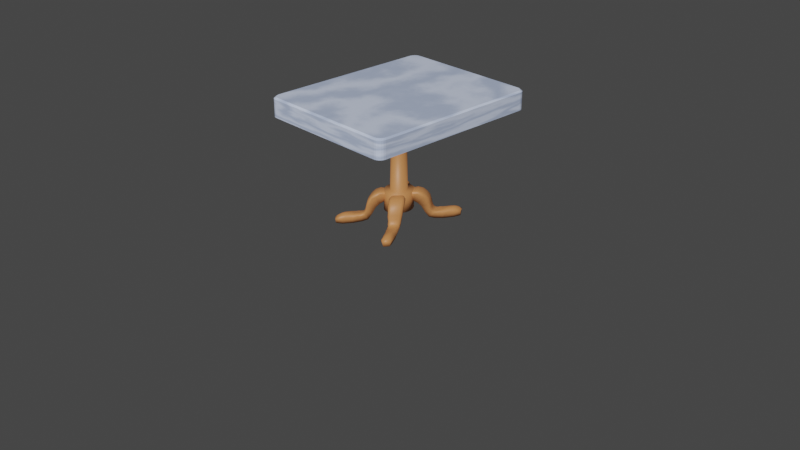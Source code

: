 # Source: Marble_Table_square_UV.blend  (saved by Blender 2.80.75; exported with 4.5.12 LTS)
import bpy
from mathutils import Matrix  # noqa: F401  (used for matrix-valued properties, if any)

bpy.ops.wm.read_factory_settings(use_empty=True)
scene = bpy.context.scene
scene.name = 'Scene'

# ---- collections
col_collection = bpy.data.collections.new('Collection'); scene.collection.children.link(col_collection)

# ---- materials (node trees are filled in below, after node groups)
mat_medium_wood_003 = bpy.data.materials.new('Medium Wood.003')
mat_medium_wood_003.preview_render_type = 'CUBE'
mat_marble = bpy.data.materials.new('Marble')
mat_marble.preview_render_type = 'CUBE'

# ---- material node trees
mat_medium_wood_003.use_nodes = True; mat_medium_wood_003.node_tree.nodes.clear()
_N = mat_medium_wood_003.node_tree.nodes; _L = mat_medium_wood_003.node_tree.links
n0 = _N.new('ShaderNodeOutputMaterial'); n0.name = 'Material Output'; n0.location = (421, 343)
n0.target = 'CYCLES'
n1 = _N.new('ShaderNodeBsdfPrincipled'); n1.name = 'Principled BSDF'; n1.location = (104, 337)
n1.distribution = 'GGX'
n1.subsurface_method = 'RANDOM_WALK_SKIN'
n1.inputs[0].default_value = (0.552, 0.2232, 0.07619, 1.0)
n1.inputs[3].default_value = 1.45
n1.inputs[27].default_value = (0.0, 0.0, 0.0, 1.0)
n1.inputs[28].default_value = 1.0
n2 = _N.new('ShaderNodeOutputMaterial'); n2.name = 'Material Output.001'; n2.location = (0, 0)
n2.target = 'EEVEE'
n3 = _N.new('ShaderNodeMixShader'); n3.name = 'Mix Shader'; n3.location = (0, 0)
n3.label = 'Disable Shadow'
n3.hide = True
n4 = _N.new('ShaderNodeLightPath'); n4.name = 'Light Path'; n4.location = (0, 0)
n4.hide = True
n5 = _N.new('ShaderNodeBsdfTransparent'); n5.name = 'Transparent BSDF'; n5.location = (0, 0)
n5.hide = True
_L.new(n1.outputs[0], n0.inputs[0])
_L.new(n1.outputs[0], n3.inputs[1])
_L.new(n3.outputs[0], n2.inputs[0])
_L.new(n4.outputs[1], n3.inputs[0])
_L.new(n5.outputs[0], n3.inputs[2])
n0.is_active_output = True
mat_marble.use_nodes = True; mat_marble.node_tree.nodes.clear()
_N = mat_marble.node_tree.nodes; _L = mat_marble.node_tree.links
n0 = _N.new('ShaderNodeOutputMaterial'); n0.name = 'Material Output'; n0.location = (421, 343)
n0.target = 'CYCLES'
n1 = _N.new('ShaderNodeBsdfPrincipled'); n1.name = 'Principled BSDF'; n1.location = (104, 337)
n1.distribution = 'GGX'
n1.subsurface_method = 'RANDOM_WALK_SKIN'
n1.inputs[2].default_value = 0.0
n1.inputs[3].default_value = 1.45
n1.inputs[27].default_value = (0.0, 0.0, 0.0, 1.0)
n1.inputs[28].default_value = 1.0
n2 = _N.new('ShaderNodeMix'); n2.name = 'Mix'; n2.location = (-116, 275)
n2.data_type = 'RGBA'
n2.inputs[0].default_value = 0.2333
n3 = _N.new('ShaderNodeTexWave'); n3.name = 'Wave Texture'; n3.location = (-381, 132)
n3.bands_direction = 'DIAGONAL'
n3.rings_direction = 'SPHERICAL'
n3.inputs[1].default_value = 0.6
n3.inputs[2].default_value = 25.15
n3.inputs[3].default_value = 15.0
n3.inputs[4].default_value = -1.4
n3.inputs[6].default_value = 1.571
n4 = _N.new('ShaderNodeHueSaturation'); n4.name = 'Hue Saturation Value'; n4.location = (-383, 310)
n4.inputs[4].default_value = (0.5972, 0.7084, 0.9734, 1.0)
n5 = _N.new('ShaderNodeOutputMaterial'); n5.name = 'Material Output.001'; n5.location = (0, 0)
n5.target = 'EEVEE'
n6 = _N.new('ShaderNodeMixShader'); n6.name = 'Mix Shader'; n6.location = (0, 0)
n6.label = 'Disable Shadow'
n6.hide = True
n7 = _N.new('ShaderNodeLightPath'); n7.name = 'Light Path'; n7.location = (0, 0)
n7.hide = True
n8 = _N.new('ShaderNodeBsdfTransparent'); n8.name = 'Transparent BSDF'; n8.location = (0, 0)
n8.hide = True
_L.new(n1.outputs[0], n0.inputs[0])
_L.new(n3.outputs[0], n2.inputs[7])
_L.new(n4.outputs[0], n2.inputs[6])
_L.new(n2.outputs[2], n1.inputs[0])
_L.new(n1.outputs[0], n6.inputs[1])
_L.new(n6.outputs[0], n5.inputs[0])
_L.new(n7.outputs[1], n6.inputs[0])
_L.new(n8.outputs[0], n6.inputs[2])
n0.is_active_output = True

# ---- world
world_world = bpy.data.worlds.new('World'); scene.world = world_world
world_world.use_nodes = True; world_world.node_tree.nodes.clear()
_N = world_world.node_tree.nodes; _L = world_world.node_tree.links
n0 = _N.new('ShaderNodeOutputWorld'); n0.name = 'World Output'; n0.location = (300, 300)
n1 = _N.new('ShaderNodeBackground'); n1.name = 'Background'; n1.location = (10, 300)
n1.inputs[0].default_value = (0.05088, 0.05088, 0.05088, 1.0)
_L.new(n1.outputs[0], n0.inputs[0])
n0.is_active_output = True
world_world.color = (0.05088, 0.05088, 0.05088)
world_world.use_sun_shadow = False
world_world.sun_shadow_jitter_overblur = 0.0

# ---- cameras
cam_camera = bpy.data.cameras.new('Camera')
cam_camera.clip_end = 100.0
cam_camera.ortho_scale = 7.314

# ---- meshes
me_cylinder_019 = bpy.data.meshes.new('Cylinder.019')
me_cylinder_019.from_pydata([(-0.1635, 0.1894, -0.3572), (-0.2375, 0.2832, -0.4198), (-0.2729, 0.336, -0.5408), (-0.2854, 0.36, -0.6334), (-0.3045, 0.3919, -0.6668), (-0.334, 0.4372, -0.6782), (-0.3888, 0.5229, -0.6618), (-0.4382, 0.604, -0.6567), (-0.1, 0.2612, -0.3706), (-0.2229, 0.1136, -0.3716), (-0.1732, 0.3513, -0.4306), (-0.2913, 0.2029, -0.4315), (-0.2152, 0.3948, -0.5498), (-0.3175, 0.2607, -0.5496), (-0.2356, 0.4111, -0.6459), (-0.3237, 0.2937, -0.6411), (-0.2593, 0.4414, -0.6778), (-0.3418, 0.3312, -0.6734), (-0.2937, 0.4921, -0.6781), (-0.3751, 0.3845, -0.6753), (-0.3575, 0.5867, -0.6801), (-0.488, 0.6853, -0.6843), (-0.422, 0.6798, -0.6805), (-0.4852, 0.5859, -0.6803), (-0.4208, 0.5755, -0.6558), (-0.3556, 0.471, -0.6778), (-0.3177, 0.412, -0.6748), (-0.2937, 0.3749, -0.655), (-0.2794, 0.3481, -0.5994), (-0.2624, 0.3183, -0.4741), (-0.2048, 0.2403, -0.3772), (-0.09993, 0.1148, -0.3667), (-0.5117, 0.5987, -0.7038), (-0.4567, 0.5789, -0.6612), (-0.4293, 0.7212, -0.7035), (-0.4199, 0.631, -0.6612), (-0.505, 0.7031, -0.7079), (-0.4481, 0.6976, -0.6852), (-0.4612, 0.6404, -0.6627), (-0.4979, 0.6272, -0.6852), (-0.4535, 0.5288, -0.6774), (-0.4139, 0.4912, -0.6647), (-0.3535, 0.6106, -0.7019), (-0.3665, 0.554, -0.6631), (-0.3972, 0.6455, -0.6802), (-0.3588, 0.4016, -0.6638), (-0.384, 0.3732, -0.6934), (-0.4055, 0.4411, -0.6793), (-0.3082, 0.4706, -0.6752), (-0.3195, 0.5311, -0.6832), (-0.2854, 0.5046, -0.6935), (-0.346, 0.3152, -0.6859), (-0.3555, 0.353, -0.6796), (-0.3299, 0.3547, -0.6628), (-0.2475, 0.4464, -0.6867), (-0.2769, 0.4258, -0.671), (-0.2739, 0.4625, -0.682), (-0.3131, 0.3194, -0.6331), (-0.3256, 0.2759, -0.6524), (-0.3302, 0.3113, -0.6642), (-0.255, 0.3972, -0.6384), (-0.2461, 0.4231, -0.6693), (-0.2222, 0.4131, -0.6554), (-0.3064, 0.2886, -0.5425), (-0.3173, 0.2414, -0.5595), (-0.3192, 0.2765, -0.6082), (-0.2367, 0.3801, -0.5429), (-0.2253, 0.4011, -0.6111), (-0.2001, 0.3947, -0.5597), (-0.2919, 0.1857, -0.4461), (-0.3101, 0.2378, -0.4855), (-0.2778, 0.2303, -0.4223), (-0.159, 0.3528, -0.4451), (-0.1953, 0.3338, -0.4218), (-0.1994, 0.3802, -0.4849), (-0.2062, 0.1374, -0.3602), (-0.145, 0.06013, -0.3814), (-0.2275, 0.1025, -0.3905), (-0.2618, 0.16, -0.3934), (-0.1201, 0.2407, -0.3596), (-0.1388, 0.3108, -0.3924), (-0.09039, 0.2677, -0.3894), (-0.05347, 0.1685, -0.3807), (-0.4664, 0.7391, -0.7192), (-0.4351, 0.6504, -0.6646), (-0.5302, 0.6489, -0.7192), (-0.4685, 0.6035, -0.6646), (-0.4018, 0.605, -0.6601), (-0.3994, 0.6798, -0.7172), (-0.4788, 0.5391, -0.7193), (-0.4405, 0.5473, -0.6601), (-0.3311, 0.5036, -0.6699), (-0.3162, 0.5504, -0.7176), (-0.4178, 0.4318, -0.7192), (-0.3809, 0.4389, -0.6674), (-0.2908, 0.4456, -0.6763), (-0.262, 0.4647, -0.7035), (-0.3573, 0.3361, -0.7033), (-0.3426, 0.3753, -0.6666), (-0.2651, 0.4096, -0.6603), (-0.2304, 0.4183, -0.6917), (-0.3275, 0.2898, -0.6905), (-0.3197, 0.3365, -0.6533), (-0.2465, 0.3884, -0.6032), (-0.2062, 0.3913, -0.6292), (-0.312, 0.2516, -0.6273), (-0.3095, 0.3043, -0.6001), (-0.2227, 0.366, -0.4759), (-0.1775, 0.3669, -0.5094), (-0.2993, 0.2107, -0.5101), (-0.2994, 0.2674, -0.4763), (-0.1608, 0.2924, -0.3796), (-0.1234, 0.3061, -0.4286), (-0.2567, 0.142, -0.4297), (-0.2474, 0.1864, -0.3803), (-0.06861, 0.1516, -0.3691), (-0.04958, 0.1718, -0.4142), (-0.1469, 0.05588, -0.4148), (-0.131, 0.07786, -0.3695), (-0.5207, 0.658, -0.7792), (-0.4747, 0.7239, -0.7792), (-0.4734, 0.5756, -0.7939), (-0.4188, 0.6611, -0.7939), (-0.3975, 0.4488, -0.7948), (-0.3392, 0.5374, -0.7951), (-0.3291, 0.3437, -0.7825), (-0.2698, 0.4278, -0.7827), (-0.2866, 0.2801, -0.7599), (-0.2248, 0.3617, -0.7601), (-0.2575, 0.2318, -0.681), (-0.1906, 0.3185, -0.6812), (-0.2313, 0.186, -0.5879), (-0.1562, 0.2812, -0.5877), (-0.2007, 0.1411, -0.5372), (-0.1204, 0.2403, -0.5369), (-0.06941, 0.1472, -0.49), (-0.1245, 0.08049, -0.4903), (0.1628, 0.1891, -0.3562), (0.2324, 0.2847, -0.419), (0.2636, 0.3384, -0.5403), (0.276, 0.3602, -0.633), (0.2963, 0.3892, -0.6668), (0.3251, 0.4338, -0.6789), (0.3778, 0.5181, -0.6618), (0.4259, 0.5961, -0.6566), (0.2247, 0.1135, -0.3711), (0.0969, 0.2599, -0.3692), (0.2895, 0.2035, -0.4312), (0.1656, 0.3525, -0.4294), (0.3121, 0.2609, -0.5501), (0.2033, 0.3978, -0.5482), (0.3178, 0.2909, -0.6456), (0.2236, 0.4128, -0.6401), (0.3365, 0.3249, -0.6774), (0.2488, 0.4415, -0.6727), (0.3682, 0.3752, -0.678), (0.2837, 0.4928, -0.6748), (0.4239, 0.4732, -0.6801), (0.4741, 0.6755, -0.6842), (0.4758, 0.5768, -0.6805), (0.4063, 0.6709, -0.6802), (0.409, 0.5684, -0.6557), (0.3461, 0.4669, -0.6784), (0.3092, 0.409, -0.6752), (0.2854, 0.3729, -0.6547), (0.2691, 0.3502, -0.5989), (0.2549, 0.3204, -0.4735), (0.2021, 0.2409, -0.3763), (0.1005, 0.1139, -0.366), (0.4123, 0.7127, -0.7037), (0.4064, 0.6239, -0.6611), (0.502, 0.5881, -0.7036), (0.4454, 0.5695, -0.6611), (0.4906, 0.6926, -0.7079), (0.4858, 0.616, -0.6852), (0.4482, 0.6317, -0.6627), (0.4332, 0.6897, -0.6852), (0.3729, 0.6188, -0.6772), (0.3532, 0.5547, -0.6644), (0.4391, 0.4677, -0.702), (0.4018, 0.4853, -0.663), (0.4569, 0.5364, -0.6802), (0.2978, 0.4683, -0.6635), (0.2745, 0.5065, -0.693), (0.3196, 0.541, -0.6789), (0.3516, 0.3963, -0.6751), (0.3915, 0.4142, -0.6832), (0.3773, 0.3628, -0.6935), (0.2366, 0.4475, -0.6852), (0.2632, 0.4625, -0.6789), (0.2672, 0.4245, -0.6621), (0.3413, 0.308, -0.6865), (0.3235, 0.3501, -0.6709), (0.3498, 0.3462, -0.6818), (0.2438, 0.3982, -0.6322), (0.21, 0.4154, -0.6514), (0.2355, 0.4236, -0.6633), (0.3059, 0.3179, -0.6381), (0.3249, 0.306, -0.6689), (0.3206, 0.2722, -0.6552), (0.2255, 0.383, -0.5415), (0.1882, 0.3977, -0.558), (0.2124, 0.4041, -0.6071), (0.2996, 0.2898, -0.543), (0.3128, 0.276, -0.6111), (0.3129, 0.2409, -0.5601), (0.1512, 0.3537, -0.4439), (0.1895, 0.3824, -0.4838), (0.1884, 0.335, -0.4207), (0.2907, 0.1859, -0.4459), (0.2748, 0.2313, -0.4219), (0.3064, 0.2384, -0.4854), (0.1177, 0.2397, -0.3583), (0.05228, 0.1669, -0.3796), (0.08685, 0.2663, -0.388), (0.1337, 0.3107, -0.3911), (0.2072, 0.1373, -0.3596), (0.262, 0.1603, -0.393), (0.2298, 0.1021, -0.39), (0.1475, 0.0596, -0.381), (0.5178, 0.6363, -0.7192), (0.4565, 0.5935, -0.6646), (0.4504, 0.7309, -0.7192), (0.4215, 0.6429, -0.6646), (0.4309, 0.5405, -0.6601), (0.4772, 0.5408, -0.7172), (0.3758, 0.6608, -0.7192), (0.3876, 0.5973, -0.6599), (0.3719, 0.4309, -0.6699), (0.4033, 0.4078, -0.7176), (0.3112, 0.5606, -0.719), (0.3213, 0.5027, -0.6672), (0.3359, 0.3705, -0.6763), (0.3522, 0.3285, -0.7034), (0.2508, 0.4652, -0.7029), (0.2807, 0.4437, -0.6661), (0.3133, 0.3327, -0.66), (0.323, 0.284, -0.6913), (0.2198, 0.4198, -0.6897), (0.2552, 0.4089, -0.6525), (0.3016, 0.3051, -0.6031), (0.3069, 0.2502, -0.6292), (0.1937, 0.3943, -0.6261), (0.2343, 0.391, -0.5992), (0.2942, 0.2687, -0.4761), (0.2966, 0.2106, -0.51), (0.1679, 0.3688, -0.5083), (0.2134, 0.3682, -0.475), (0.2465, 0.187, -0.3798), (0.2573, 0.142, -0.4293), (0.118, 0.3058, -0.4273), (0.1564, 0.2926, -0.3784), (0.1328, 0.07727, -0.369), (0.1493, 0.05526, -0.4145), (0.04802, 0.1702, -0.4131), (0.06806, 0.1502, -0.3681), (0.4589, 0.7145, -0.7792), (0.5077, 0.6461, -0.7792), (0.402, 0.6501, -0.794), (0.4631, 0.5659, -0.7938), (0.3242, 0.5286, -0.795), (0.388, 0.4383, -0.7948), (0.2585, 0.4245, -0.7825), (0.323, 0.338, -0.7825), (0.2161, 0.3621, -0.7592), (0.2817, 0.2767, -0.7593), (0.182, 0.3201, -0.6799), (0.253, 0.2308, -0.6806), (0.1499, 0.282, -0.5867), (0.229, 0.1856, -0.5876), (0.1165, 0.2399, -0.5359), (0.2006, 0.1404, -0.5369), (0.1257, 0.07964, -0.4899), (0.06816, 0.1461, -0.4892), (0.126, -0.08264, -0.4902), (0.07087, -0.1494, -0.4899), (0.1226, -0.2434, -0.5367), (0.203, -0.1439, -0.5371), (0.1588, -0.2849, -0.5874), (0.234, -0.1894, -0.5877), (0.1932, -0.3223, -0.6808), (0.2603, -0.2355, -0.6806), (0.227, -0.365, -0.7595), (0.2901, -0.2848, -0.7593), (0.2692, -0.4266, -0.7825), (0.3335, -0.3497, -0.7825), (0.3363, -0.5317, -0.7949), (0.4027, -0.4559, -0.7951), (0.4171, -0.658, -0.7938), (0.4755, -0.5788, -0.7941), (0.4743, -0.7233, -0.7792), (0.521, -0.6587, -0.7792), (0.1323, -0.0797, -0.3694), (0.1482, -0.0578, -0.4147), (0.05089, -0.1739, -0.414), (0.06985, -0.1535, -0.369), (0.2497, -0.1894, -0.38), (0.2591, -0.1449, -0.4294), (0.1257, -0.3094, -0.4284), (0.1631, -0.2956, -0.3794), (0.3022, -0.2711, -0.4761), (0.3021, -0.2143, -0.5098), (0.1802, -0.371, -0.5091), (0.2254, -0.3699, -0.4757), (0.3119, -0.3077, -0.5997), (0.3147, -0.255, -0.6267), (0.2086, -0.3952, -0.6288), (0.2488, -0.3919, -0.6028), (0.3216, -0.3392, -0.6525), (0.3299, -0.2931, -0.69), (0.2324, -0.4218, -0.6912), (0.2668, -0.4125, -0.6597), (0.3436, -0.3769, -0.6661), (0.3597, -0.3394, -0.7032), (0.263, -0.4664, -0.7033), (0.2918, -0.4472, -0.6759), (0.3809, -0.4391, -0.6674), (0.4197, -0.4346, -0.7192), (0.3151, -0.5484, -0.7176), (0.3311, -0.5038, -0.6698), (0.4405, -0.5474, -0.6601), (0.4797, -0.5407, -0.7193), (0.3988, -0.6787, -0.7172), (0.4018, -0.6051, -0.6601), (0.4685, -0.6036, -0.6646), (0.5302, -0.6491, -0.7192), (0.4351, -0.6505, -0.6646), (0.4663, -0.7391, -0.7192), (0.05472, -0.1705, -0.3806), (0.09224, -0.2703, -0.3892), (0.1412, -0.3141, -0.3921), (0.1219, -0.2432, -0.3594), (0.2642, -0.1629, -0.3931), (0.2295, -0.1048, -0.3903), (0.1463, -0.06198, -0.3813), (0.2081, -0.1397, -0.36), (0.2021, -0.3843, -0.4846), (0.1979, -0.3375, -0.4215), (0.1616, -0.3566, -0.4448), (0.2805, -0.2337, -0.4221), (0.313, -0.2415, -0.4853), (0.2946, -0.1891, -0.4459), (0.2028, -0.3988, -0.5594), (0.2277, -0.4049, -0.6107), (0.2393, -0.384, -0.5426), (0.3217, -0.2799, -0.6077), (0.3201, -0.245, -0.5592), (0.3091, -0.2922, -0.5423), (0.2244, -0.4168, -0.6548), (0.248, -0.4262, -0.6686), (0.2571, -0.4005, -0.6378), (0.3322, -0.3141, -0.6634), (0.328, -0.2791, -0.6517), (0.3153, -0.3225, -0.6324), (0.275, -0.4645, -0.6815), (0.2783, -0.4282, -0.6704), (0.2492, -0.4494, -0.6863), (0.3313, -0.3569, -0.662), (0.3568, -0.355, -0.6791), (0.348, -0.318, -0.6856), (0.2858, -0.5054, -0.6934), (0.3194, -0.531, -0.6832), (0.3086, -0.4714, -0.675), (0.4057, -0.4415, -0.6793), (0.3853, -0.3752, -0.6934), (0.3592, -0.4024, -0.6637), (0.3971, -0.6454, -0.6802), (0.3665, -0.5541, -0.6631), (0.3532, -0.6101, -0.7019), (0.4139, -0.4913, -0.6647), (0.4535, -0.529, -0.6774), (0.4979, -0.6273, -0.6852), (0.4612, -0.6405, -0.6627), (0.448, -0.6977, -0.6852), (0.505, -0.7031, -0.7079), (0.4198, -0.631, -0.6612), (0.4292, -0.721, -0.7035), (0.4567, -0.5789, -0.6612), (0.5118, -0.5991, -0.7038), (0.1012, -0.1167, -0.3666), (0.2071, -0.2433, -0.3769), (0.265, -0.3221, -0.4739), (0.2817, -0.3515, -0.599), (0.2954, -0.3776, -0.6543), (0.3186, -0.4136, -0.6744), (0.3557, -0.4711, -0.6778), (0.4208, -0.5756, -0.6558), (0.4852, -0.586, -0.6803), (0.422, -0.6798, -0.6806), (0.488, -0.6854, -0.6843), (0.3574, -0.5867, -0.6801), (0.3759, -0.3857, -0.6752), (0.2942, -0.493, -0.678), (0.3435, -0.3336, -0.6727), (0.2608, -0.444, -0.6771), (0.326, -0.2968, -0.6404), (0.2377, -0.4145, -0.6452), (0.3203, -0.2644, -0.5493), (0.2178, -0.3989, -0.5495), (0.2941, -0.2064, -0.4313), (0.1758, -0.3552, -0.4303), (0.2248, -0.1159, -0.3714), (0.1018, -0.2637, -0.3704), (0.4382, -0.6041, -0.6567), (0.3888, -0.5229, -0.6618), (0.3344, -0.438, -0.6781), (0.306, -0.3942, -0.6662), (0.2875, -0.3631, -0.6328), (0.2755, -0.3397, -0.5406), (0.2401, -0.2868, -0.4195), (0.1654, -0.1918, -0.357), (-0.1627, -0.1893, -0.3562), (-0.2323, -0.2849, -0.419), (-0.2635, -0.3387, -0.5403), (-0.2759, -0.3604, -0.633), (-0.2963, -0.3894, -0.6669), (-0.3251, -0.434, -0.679), (-0.3778, -0.5182, -0.6618), (-0.4259, -0.5962, -0.6566), (-0.2242, -0.1142, -0.3711), (-0.09638, -0.2606, -0.3692), (-0.289, -0.2043, -0.4312), (-0.1651, -0.3532, -0.4294), (-0.3116, -0.2618, -0.5501), (-0.2028, -0.3986, -0.5482), (-0.3173, -0.2917, -0.6456), (-0.2232, -0.4136, -0.6402), (-0.336, -0.3258, -0.6774), (-0.2484, -0.4421, -0.6728), (-0.3678, -0.376, -0.678), (-0.2834, -0.4933, -0.6748), (-0.4236, -0.4738, -0.6801), (-0.4741, -0.6757, -0.6842), (-0.4756, -0.5772, -0.6805), (-0.4062, -0.6712, -0.6802), (-0.409, -0.5685, -0.6557), (-0.3461, -0.4671, -0.6785), (-0.3091, -0.4092, -0.6753), (-0.2853, -0.3731, -0.6548), (-0.269, -0.3504, -0.599), (-0.2548, -0.3207, -0.4735), (-0.202, -0.2411, -0.3763), (-0.1003, -0.1146, -0.366), (-0.4122, -0.713, -0.7037), (-0.4063, -0.6241, -0.6611), (-0.5018, -0.5886, -0.7036), (-0.4453, -0.5697, -0.6611), (-0.4906, -0.6928, -0.7079), (-0.4858, -0.6163, -0.6852), (-0.4482, -0.6318, -0.6627), (-0.4332, -0.6899, -0.6852), (-0.3728, -0.6191, -0.6772), (-0.3531, -0.5549, -0.6644), (-0.4387, -0.4684, -0.702), (-0.4016, -0.4856, -0.663), (-0.4567, -0.5369, -0.6802), (-0.2976, -0.4687, -0.6635), (-0.2742, -0.5071, -0.693), (-0.3194, -0.5414, -0.6789), (-0.3514, -0.3968, -0.6751), (-0.3912, -0.4149, -0.6832), (-0.3768, -0.3637, -0.6935), (-0.2362, -0.4482, -0.6853), (-0.2629, -0.463, -0.6789), (-0.267, -0.4249, -0.6621), (-0.3407, -0.309, -0.6865), (-0.3232, -0.3506, -0.6709), (-0.3493, -0.347, -0.6817), (-0.2435, -0.3987, -0.6322), (-0.2095, -0.4163, -0.6515), (-0.2351, -0.4243, -0.6633), (-0.3056, -0.3185, -0.6381), (-0.3244, -0.3068, -0.6689), (-0.3199, -0.2733, -0.6552), (-0.2252, -0.3835, -0.5415), (-0.1875, -0.3986, -0.5581), (-0.2119, -0.4049, -0.6072), (-0.2992, -0.2904, -0.5429), (-0.3123, -0.2769, -0.6111), (-0.3122, -0.2419, -0.5601), (-0.1506, -0.3546, -0.4439), (-0.189, -0.3832, -0.4838), (-0.1881, -0.3356, -0.4207), (-0.2901, -0.1868, -0.4459), (-0.2745, -0.2318, -0.4219), (-0.3058, -0.2392, -0.4854), (-0.1174, -0.2402, -0.3583), (-0.05173, -0.1679, -0.3796), (-0.08623, -0.2671, -0.388), (-0.1332, -0.3115, -0.3911), (-0.2069, -0.1378, -0.3596), (-0.2615, -0.161, -0.393), (-0.2291, -0.103, -0.39), (-0.1469, -0.06065, -0.381), (-0.5177, -0.6366, -0.7192), (-0.4564, -0.5937, -0.6646), (-0.4504, -0.7311, -0.7192), (-0.4214, -0.643, -0.6646), (-0.4308, -0.5408, -0.6601), (-0.4769, -0.5414, -0.7172), (-0.3756, -0.6612, -0.7192), (-0.3876, -0.5975, -0.6599), (-0.3716, -0.4313, -0.6699), (-0.4029, -0.4087, -0.7176), (-0.3109, -0.5611, -0.719), (-0.3211, -0.5031, -0.6672), (-0.3356, -0.371, -0.6763), (-0.3517, -0.3295, -0.7034), (-0.2504, -0.4658, -0.7029), (-0.2805, -0.4441, -0.6661), (-0.313, -0.3332, -0.66), (-0.3224, -0.285, -0.6913), (-0.2192, -0.4206, -0.6897), (-0.2549, -0.4093, -0.6525), (-0.3013, -0.3057, -0.6031), (-0.3062, -0.2513, -0.6292), (-0.1931, -0.3953, -0.6262), (-0.2339, -0.3916, -0.5992), (-0.2939, -0.2692, -0.4761), (-0.2959, -0.2115, -0.51), (-0.1673, -0.3698, -0.5083), (-0.2131, -0.3688, -0.475), (-0.2462, -0.1875, -0.3798), (-0.2567, -0.1428, -0.4293), (-0.1173, -0.3067, -0.4273), (-0.156, -0.2931, -0.3784), (-0.1324, -0.07815, -0.369), (-0.1487, -0.0564, -0.4145), (-0.04739, -0.1714, -0.4131), (-0.06765, -0.151, -0.3681), (-0.4589, -0.7147, -0.7792), (-0.5076, -0.6464, -0.7792), (-0.4018, -0.6504, -0.794), (-0.4629, -0.5664, -0.7938), (-0.324, -0.529, -0.795), (-0.3877, -0.439, -0.7948), (-0.2581, -0.4251, -0.7825), (-0.3225, -0.3388, -0.7825), (-0.2156, -0.3629, -0.7592), (-0.2811, -0.2777, -0.7593), (-0.1814, -0.321, -0.6799), (-0.2523, -0.2318, -0.6806), (-0.1492, -0.2829, -0.5867), (-0.2283, -0.1866, -0.5876), (-0.1158, -0.2408, -0.5359), (-0.1999, -0.1413, -0.5369), (-0.1251, -0.08078, -0.4899), (-0.06753, -0.1472, -0.4892), (-0.1554, 0.1134, -0.6179), (-0.1736, 0.0756, -0.6185), (-0.1843, 0.03685, -0.6192), (-0.1877, -0.001988, -0.6195), (-0.1843, -0.04115, -0.6187), (-0.1732, -0.08053, -0.6179), (-0.1544, -0.1191, -0.6173), (-0.129, -0.1549, -0.617), (-0.09868, -0.1854, -0.6171), (-0.06595, -0.2076, -0.6175), (-0.03221, -0.2201, -0.6182), (0.00166, -0.2233, -0.6188), (0.0353, -0.2199, -0.6185), (0.06851, -0.2081, -0.6179), (0.1006, -0.187, -0.6175), (0.1302, -0.1575, -0.6174), (0.1553, -0.1222, -0.6177), (0.1736, -0.08401, -0.6183), (0.1843, -0.04481, -0.6191), (0.1874, -0.005593, -0.6196), (0.184, 0.03373, -0.6189), (0.1727, 0.07329, -0.6181), (0.1538, 0.112, -0.6175), (0.1282, 0.148, -0.6172), (0.0981, 0.1781, -0.6173), (0.06564, 0.1999, -0.6176), (0.03212, 0.212, -0.6183), (-0.001639, 0.2149, -0.619), (-0.03531, 0.2112, -0.6186), (-0.06862, 0.1992, -0.6181), (-0.1008, 0.1779, -0.6177), (-0.1305, 0.1484, -0.6176), (-0.09989, 0.09611, 0.7951), (-0.07865, 0.1135, 0.7951), (-0.05442, 0.1265, 0.7951), (-0.02813, 0.1345, 0.7951), (-0.0007842, 0.1372, 0.7951), (0.02656, 0.1345, 0.7951), (0.05285, 0.1265, 0.7951), (0.07708, 0.1135, 0.7951), (0.09832, 0.09611, 0.7951), (0.1157, 0.07487, 0.7951), (0.1287, 0.05064, 0.7951), (0.1367, 0.02435, 0.7951), (0.1394, -0.002994, 0.7951), (0.1367, -0.03034, 0.7951), (0.1287, -0.05663, 0.7951), (0.1157, -0.08086, 0.7951), (0.09832, -0.1021, 0.7951), (0.07708, -0.1195, 0.7951), (0.05285, -0.1325, 0.7951), (0.02656, -0.1405, 0.7951), (-0.0007842, -0.1431, 0.7951), (-0.02813, -0.1405, 0.7951), (-0.05442, -0.1325, 0.7951), (-0.07865, -0.1195, 0.7951), (-0.09989, -0.1021, 0.7951), (-0.1173, -0.08086, 0.7951), (-0.1303, -0.05663, 0.7951), (-0.1382, -0.03034, 0.7951), (-0.1409, -0.002994, 0.7951), (-0.1382, 0.02435, 0.7951), (-0.1303, 0.05064, 0.7951), (-0.1173, 0.07487, 0.7951), (-0.07324, 0.07047, 0.4136), (-0.05767, 0.08345, 0.4136), (-0.03995, 0.09307, 0.4135), (-0.02074, 0.09896, 0.4134), (-0.0007981, 0.101, 0.4134), (0.01915, 0.09903, 0.4135), (0.03836, 0.09313, 0.4137), (0.05609, 0.0835, 0.4137), (0.07166, 0.0705, 0.4138), (0.08446, 0.05467, 0.4137), (0.09397, 0.03664, 0.4136), (0.09981, 0.01713, 0.4134), (0.1018, -0.003111, 0.4132), (0.09982, -0.02335, 0.4133), (0.094, -0.04285, 0.4135), (0.08451, -0.06087, 0.4136), (0.07172, -0.07668, 0.4137), (0.05616, -0.08966, 0.4136), (0.03844, -0.09927, 0.4136), (0.01923, -0.1051, 0.4135), (-0.0007211, -0.1071, 0.4135), (-0.02068, -0.1052, 0.4136), (-0.0399, -0.09929, 0.4137), (-0.05764, -0.08964, 0.4138), (-0.07322, -0.07663, 0.4138), (-0.08602, -0.0608, 0.4138), (-0.09552, -0.04278, 0.4137), (-0.1013, -0.02327, 0.4135), (-0.1033, -0.003032, 0.4133), (-0.1013, 0.01719, 0.4133), (-0.0955, 0.03667, 0.4134), (-0.08602, 0.05466, 0.4135), (-0.09554, 0.09182, 0.6066), (-0.07523, 0.1085, 0.6066), (-0.05206, 0.1209, 0.6066), (-0.02693, 0.1285, 0.6066), (-0.000785, 0.1311, 0.6066), (0.02536, 0.1285, 0.6066), (0.0505, 0.1209, 0.6066), (0.07367, 0.1085, 0.6066), (0.09398, 0.09182, 0.6066), (0.1106, 0.0715, 0.6066), (0.123, 0.04831, 0.6066), (0.1307, 0.02316, 0.6066), (0.1332, -0.003001, 0.6066), (0.1307, -0.02916, 0.6066), (0.123, -0.05431, 0.6066), (0.1106, -0.0775, 0.6066), (0.09398, -0.09782, 0.6066), (0.07367, -0.1145, 0.6066), (0.0505, -0.1269, 0.6066), (0.02536, -0.1345, 0.6066), (-0.0007808, -0.1371, 0.6066), (-0.02692, -0.1345, 0.6066), (-0.05206, -0.1269, 0.6066), (-0.07523, -0.1145, 0.6066), (-0.09554, -0.09782, 0.6067), (-0.1122, -0.0775, 0.6066), (-0.1246, -0.05431, 0.6066), (-0.1322, -0.02916, 0.6066), (-0.1348, -0.002997, 0.6066), (-0.1322, 0.02316, 0.6066), (-0.1246, 0.04831, 0.6066), (-0.1122, 0.0715, 0.6066), (-0.08022, 0.08325, -0.3507), (-0.0629, 0.09889, -0.3507), (-0.04339, 0.1103, -0.3512), (-0.02247, 0.1171, -0.3518), (-0.0008857, 0.1194, -0.3519), (0.02072, 0.1175, -0.3511), (0.04168, 0.1107, -0.3503), (0.06123, 0.09917, -0.3499), (0.07861, 0.08343, -0.3498), (0.09302, 0.0643, -0.3502), (0.1037, 0.04277, -0.3509), (0.1102, 0.01981, -0.3519), (0.1123, -0.003728, -0.3528), (0.1102, -0.02724, -0.3523), (0.1039, -0.05015, -0.3514), (0.09335, -0.07159, -0.3507), (0.07904, -0.09062, -0.3504), (0.06172, -0.1062, -0.3505), (0.04221, -0.1176, -0.3509), (0.02127, -0.1243, -0.3515), (-0.0003456, -0.1266, -0.3515), (-0.02201, -0.1246, -0.3507), (-0.04303, -0.1177, -0.3499), (-0.06266, -0.1061, -0.3495), (-0.08009, -0.09023, -0.3494), (-0.09447, -0.0711, -0.3498), (-0.1051, -0.04961, -0.3505), (-0.1115, -0.02667, -0.3515), (-0.1136, -0.003178, -0.3525), (-0.1114, 0.0202, -0.3525), (-0.105, 0.04296, -0.3517), (-0.09451, 0.06429, -0.351), (-0.1296, 0.1415, -0.3505), (-0.1009, 0.1685, -0.3506), (-0.06907, 0.188, -0.3514), (-0.03547, 0.1992, -0.3526), (-0.001126, 0.2028, -0.3531), (0.03327, 0.1999, -0.3518), (0.06697, 0.1886, -0.3505), (0.0989, 0.1689, -0.3497), (0.1277, 0.1416, -0.3496), (0.1519, 0.1087, -0.3502), (0.1697, 0.07224, -0.3515), (0.1804, 0.03409, -0.3533), (0.1837, -0.004472, -0.3548), (0.1806, -0.04299, -0.3537), (0.1703, -0.08102, -0.352), (0.1528, -0.1173, -0.3507), (0.1289, -0.1499, -0.3501), (0.1002, -0.1769, -0.3503), (0.06844, -0.1963, -0.3511), (0.03482, -0.2073, -0.3523), (0.0004259, -0.2106, -0.3528), (-0.03409, -0.2076, -0.3515), (-0.06794, -0.1961, -0.3502), (-0.1, -0.1761, -0.3493), (-0.129, -0.1487, -0.3492), (-0.1531, -0.1157, -0.3498), (-0.1708, -0.07937, -0.3511), (-0.1814, -0.0413, -0.3529), (-0.1846, -0.002859, -0.3545), (-0.1812, 0.03535, -0.354), (-0.1708, 0.07304, -0.3524), (-0.1534, 0.109, -0.3511)], [], [(31, 115, 79, 0), (118, 31, 0, 75), (75, 0, 30, 114), (30, 111, 73, 1), (114, 30, 1, 71), (71, 1, 29, 110), (29, 107, 66, 2), (110, 29, 2, 63), (63, 2, 28, 106), (28, 103, 60, 3), (106, 28, 3, 57), (57, 3, 27, 102), (27, 99, 55, 4), (102, 27, 4, 53), (53, 4, 26, 98), (26, 95, 48, 5), (98, 26, 5, 45), (45, 5, 25, 94), (25, 91, 43, 6), (94, 25, 6, 41), (41, 6, 24, 90), (24, 87, 35, 7), (90, 24, 7, 33), (33, 7, 38, 86), (81, 112, 80, 8), (116, 81, 8, 82), (82, 8, 79, 115), (77, 117, 76, 9), (113, 77, 9, 78), (78, 9, 75, 114), (73, 111, 80, 10), (107, 73, 10, 74), (74, 10, 72, 108), (71, 110, 70, 11), (114, 71, 11, 78), (78, 11, 69, 113), (68, 104, 67, 12), (108, 68, 12, 74), (74, 12, 66, 107), (64, 109, 70, 13), (105, 64, 13, 65), (65, 13, 63, 106), (62, 100, 61, 14), (104, 62, 14, 67), (67, 14, 60, 103), (58, 105, 65, 15), (101, 58, 15, 59), (59, 15, 57, 102), (55, 99, 61, 16), (95, 55, 16, 56), (56, 16, 54, 96), (53, 98, 52, 17), (102, 53, 17, 59), (59, 17, 51, 101), (50, 92, 49, 18), (96, 50, 18, 56), (56, 18, 48, 95), (46, 97, 52, 19), (93, 46, 19, 47), (47, 19, 45, 94), (43, 91, 49, 20), (87, 43, 20, 44), (44, 20, 42, 88), (93, 47, 40, 89), (41, 90, 40), (47, 41, 40), (38, 84, 37, 21), (86, 38, 21, 39), (39, 21, 36, 85), (35, 87, 44, 22), (84, 35, 22, 37), (37, 22, 34, 83), (33, 86, 39, 23), (90, 33, 23, 40), (40, 23, 32, 89), (136, 117, 77, 113, 133), (23, 39, 85, 32), (22, 44, 88, 34), (21, 37, 83, 36), (94, 41, 47), (20, 49, 92, 42), (19, 52, 98, 45), (18, 49, 91, 48), (17, 52, 97, 51), (16, 61, 100, 54), (15, 65, 106, 57), (14, 61, 99, 60), (13, 70, 110, 63), (12, 67, 103, 66), (11, 70, 109, 69), (10, 80, 112, 72), (9, 76, 118, 75), (8, 80, 111, 79), (122, 121, 119, 120), (88, 122, 120, 83, 34), (7, 35, 84, 38), (92, 124, 122, 88, 42), (6, 43, 87, 24), (121, 89, 32, 85, 119), (119, 85, 36, 83, 120), (5, 48, 91, 25), (123, 93, 89, 121), (126, 125, 123, 124), (124, 123, 121, 122), (128, 127, 125, 126), (100, 128, 126, 96, 54), (4, 55, 95, 26), (96, 126, 124, 92, 50), (3, 60, 99, 27), (127, 101, 51, 97, 125), (130, 129, 127, 128), (125, 97, 46, 93, 123), (2, 66, 103, 28), (129, 105, 58, 101, 127), (132, 131, 129, 130), (104, 130, 128, 100, 62), (134, 133, 131, 132), (112, 134, 132, 108, 72), (1, 73, 107, 29), (108, 132, 130, 104, 68), (0, 79, 111, 30), (133, 113, 69, 109, 131), (135, 136, 133, 134), (131, 109, 64, 105, 129), (116, 135, 134, 112, 81), (168, 252, 216, 137), (255, 168, 137, 212), (212, 137, 167, 251), (167, 248, 210, 138), (251, 167, 138, 208), (208, 138, 166, 247), (166, 244, 203, 139), (247, 166, 139, 200), (200, 139, 165, 243), (165, 240, 197, 140), (243, 165, 140, 194), (194, 140, 164, 239), (164, 236, 192, 141), (239, 164, 141, 190), (190, 141, 163, 235), (163, 232, 185, 142), (235, 163, 142, 182), (182, 142, 162, 231), (162, 228, 180, 143), (231, 162, 143, 178), (178, 143, 161, 227), (161, 224, 172, 144), (227, 161, 144, 170), (170, 144, 175, 223), (218, 249, 217, 145), (253, 218, 145, 219), (219, 145, 216, 252), (214, 254, 213, 146), (250, 214, 146, 215), (215, 146, 212, 251), (210, 248, 217, 147), (244, 210, 147, 211), (211, 147, 209, 245), (208, 247, 207, 148), (251, 208, 148, 215), (215, 148, 206, 250), (205, 241, 204, 149), (245, 205, 149, 211), (211, 149, 203, 244), (201, 246, 207, 150), (242, 201, 150, 202), (202, 150, 200, 243), (199, 237, 198, 151), (241, 199, 151, 204), (204, 151, 197, 240), (195, 242, 202, 152), (238, 195, 152, 196), (196, 152, 194, 239), (192, 236, 198, 153), (232, 192, 153, 193), (193, 153, 191, 233), (190, 235, 189, 154), (239, 190, 154, 196), (196, 154, 188, 238), (187, 229, 186, 155), (233, 187, 155, 193), (193, 155, 185, 232), (183, 234, 189, 156), (230, 183, 156, 184), (184, 156, 182, 231), (180, 228, 186, 157), (224, 180, 157, 181), (181, 157, 179, 225), (230, 184, 177, 226), (178, 227, 177), (184, 178, 177), (175, 221, 174, 158), (223, 175, 158, 176), (176, 158, 173, 222), (172, 224, 181, 159), (221, 172, 159, 174), (174, 159, 171, 220), (170, 223, 176, 160), (227, 170, 160, 177), (177, 160, 169, 226), (273, 254, 214, 250, 270), (160, 176, 222, 169), (159, 181, 225, 171), (158, 174, 220, 173), (231, 178, 184), (157, 186, 229, 179), (156, 189, 235, 182), (155, 186, 228, 185), (154, 189, 234, 188), (153, 198, 237, 191), (152, 202, 243, 194), (151, 198, 236, 197), (150, 207, 247, 200), (149, 204, 240, 203), (148, 207, 246, 206), (147, 217, 249, 209), (146, 213, 255, 212), (145, 217, 248, 216), (259, 258, 256, 257), (225, 259, 257, 220, 171), (144, 172, 221, 175), (229, 261, 259, 225, 179), (143, 180, 224, 161), (258, 226, 169, 222, 256), (256, 222, 173, 220, 257), (142, 185, 228, 162), (260, 230, 226, 258), (263, 262, 260, 261), (261, 260, 258, 259), (265, 264, 262, 263), (237, 265, 263, 233, 191), (141, 192, 232, 163), (233, 263, 261, 229, 187), (140, 197, 236, 164), (264, 238, 188, 234, 262), (267, 266, 264, 265), (262, 234, 183, 230, 260), (139, 203, 240, 165), (266, 242, 195, 238, 264), (269, 268, 266, 267), (241, 267, 265, 237, 199), (271, 270, 268, 269), (249, 271, 269, 245, 209), (138, 210, 244, 166), (245, 269, 267, 241, 205), (137, 216, 248, 167), (270, 250, 206, 246, 268), (272, 273, 270, 271), (268, 246, 201, 242, 266), (253, 272, 271, 249, 218), (294, 275, 276, 298, 329), (279, 301, 346, 305, 281), (275, 274, 277, 276), (277, 297, 341, 301, 279), (410, 331, 299, 380), (302, 278, 280, 306, 342), (409, 337, 303, 381), (298, 276, 278, 302, 338), (276, 277, 279, 278), (306, 280, 282, 310, 348), (278, 279, 281, 280), (281, 305, 352, 309, 283), (408, 344, 307, 382), (285, 313, 364, 317, 287), (280, 281, 283, 282), (283, 309, 359, 313, 285), (407, 350, 311, 383), (314, 284, 286, 318, 360), (406, 355, 315, 384), (310, 282, 284, 314, 356), (282, 283, 285, 284), (286, 287, 289, 288), (284, 285, 287, 286), (287, 317, 321, 289), (405, 362, 319, 385), (291, 325, 374, 327, 290), (289, 321, 378, 325, 291), (404, 367, 323, 386), (318, 286, 288, 322, 368), (403, 375, 326, 372), (322, 288, 290, 327, 376), (288, 289, 291, 290), (402, 330, 299, 331), (401, 334, 292, 335), (400, 330, 298, 338), (399, 340, 301, 341), (398, 343, 307, 344), (397, 340, 300, 347), (396, 349, 311, 350), (395, 345, 304, 353), (394, 349, 310, 356), (393, 358, 313, 359), (392, 361, 319, 362), (391, 358, 312, 365), (390, 361, 318, 368), (316, 369, 363), (389, 373, 327, 374), (388, 366, 322, 376), (387, 371, 325, 378), (274, 293, 333, 297, 277), (370, 387, 378, 321), (320, 377, 387, 370), (377, 324, 371, 387), (373, 388, 376, 327), (326, 375, 388, 373), (375, 323, 366, 388), (371, 389, 374, 325), (324, 372, 389, 371), (372, 326, 373, 389), (363, 369, 370), (369, 320, 370), (317, 363, 370, 321), (366, 390, 368, 322), (323, 367, 390, 366), (367, 319, 361, 390), (363, 391, 365, 316), (317, 364, 391, 363), (364, 313, 358, 391), (354, 392, 362, 315), (314, 360, 392, 354), (360, 318, 361, 392), (351, 393, 359, 309), (308, 357, 393, 351), (357, 312, 358, 393), (354, 394, 356, 314), (315, 355, 394, 354), (355, 311, 349, 394), (351, 395, 353, 308), (309, 352, 395, 351), (352, 305, 345, 395), (343, 396, 350, 307), (306, 348, 396, 343), (348, 310, 349, 396), (345, 397, 347, 304), (305, 346, 397, 345), (346, 301, 340, 397), (336, 398, 344, 303), (302, 342, 398, 336), (342, 306, 343, 398), (332, 399, 341, 297), (296, 339, 399, 332), (339, 300, 340, 399), (336, 400, 338, 302), (303, 337, 400, 336), (337, 299, 330, 400), (332, 401, 335, 296), (297, 333, 401, 332), (333, 293, 334, 401), (328, 402, 331, 295), (294, 329, 402, 328), (329, 298, 330, 402), (377, 403, 372, 324), (320, 386, 403, 377), (386, 323, 375, 403), (369, 404, 386, 320), (316, 385, 404, 369), (385, 319, 367, 404), (365, 405, 385, 316), (312, 384, 405, 365), (384, 315, 362, 405), (357, 406, 384, 312), (308, 383, 406, 357), (383, 311, 355, 406), (353, 407, 383, 308), (304, 382, 407, 353), (382, 307, 350, 407), (347, 408, 382, 304), (300, 381, 408, 347), (381, 303, 344, 408), (339, 409, 381, 300), (296, 380, 409, 339), (380, 299, 337, 409), (335, 410, 380, 296), (292, 379, 410, 335), (379, 295, 331, 410), (442, 526, 490, 411), (529, 442, 411, 486), (486, 411, 441, 525), (441, 522, 484, 412), (525, 441, 412, 482), (482, 412, 440, 521), (440, 518, 477, 413), (521, 440, 413, 474), (474, 413, 439, 517), (439, 514, 471, 414), (517, 439, 414, 468), (468, 414, 438, 513), (438, 510, 466, 415), (513, 438, 415, 464), (464, 415, 437, 509), (437, 506, 459, 416), (509, 437, 416, 456), (456, 416, 436, 505), (436, 502, 454, 417), (505, 436, 417, 452), (452, 417, 435, 501), (435, 498, 446, 418), (501, 435, 418, 444), (444, 418, 449, 497), (492, 523, 491, 419), (527, 492, 419, 493), (493, 419, 490, 526), (488, 528, 487, 420), (524, 488, 420, 489), (489, 420, 486, 525), (484, 522, 491, 421), (518, 484, 421, 485), (485, 421, 483, 519), (482, 521, 481, 422), (525, 482, 422, 489), (489, 422, 480, 524), (479, 515, 478, 423), (519, 479, 423, 485), (485, 423, 477, 518), (475, 520, 481, 424), (516, 475, 424, 476), (476, 424, 474, 517), (473, 511, 472, 425), (515, 473, 425, 478), (478, 425, 471, 514), (469, 516, 476, 426), (512, 469, 426, 470), (470, 426, 468, 513), (466, 510, 472, 427), (506, 466, 427, 467), (467, 427, 465, 507), (464, 509, 463, 428), (513, 464, 428, 470), (470, 428, 462, 512), (461, 503, 460, 429), (507, 461, 429, 467), (467, 429, 459, 506), (457, 508, 463, 430), (504, 457, 430, 458), (458, 430, 456, 505), (454, 502, 460, 431), (498, 454, 431, 455), (455, 431, 453, 499), (504, 458, 451, 500), (452, 501, 451), (458, 452, 451), (449, 495, 448, 432), (497, 449, 432, 450), (450, 432, 447, 496), (446, 498, 455, 433), (495, 446, 433, 448), (448, 433, 445, 494), (444, 497, 450, 434), (501, 444, 434, 451), (451, 434, 443, 500), (547, 528, 488, 524, 544), (434, 450, 496, 443), (433, 455, 499, 445), (432, 448, 494, 447), (505, 452, 458), (431, 460, 503, 453), (430, 463, 509, 456), (429, 460, 502, 459), (428, 463, 508, 462), (427, 472, 511, 465), (426, 476, 517, 468), (425, 472, 510, 471), (424, 481, 521, 474), (423, 478, 514, 477), (422, 481, 520, 480), (421, 491, 523, 483), (420, 487, 529, 486), (419, 491, 522, 490), (533, 532, 530, 531), (499, 533, 531, 494, 445), (418, 446, 495, 449), (503, 535, 533, 499, 453), (417, 454, 498, 435), (532, 500, 443, 496, 530), (530, 496, 447, 494, 531), (416, 459, 502, 436), (534, 504, 500, 532), (537, 536, 534, 535), (535, 534, 532, 533), (539, 538, 536, 537), (511, 539, 537, 507, 465), (415, 466, 506, 437), (507, 537, 535, 503, 461), (414, 471, 510, 438), (538, 512, 462, 508, 536), (541, 540, 538, 539), (536, 508, 457, 504, 534), (413, 477, 514, 439), (540, 516, 469, 512, 538), (543, 542, 540, 541), (515, 541, 539, 511, 473), (545, 544, 542, 543), (523, 545, 543, 519, 483), (412, 484, 518, 440), (519, 543, 541, 515, 479), (411, 490, 522, 441), (544, 524, 480, 520, 542), (546, 547, 544, 545), (542, 520, 475, 516, 540), (527, 546, 545, 523, 492), (719, 720, 567, 568), (599, 600, 664, 663), (601, 602, 666, 665), (638, 639, 703, 702), (588, 589, 653, 652), (602, 603, 667, 666), (589, 590, 654, 653), (603, 604, 668, 667), (590, 591, 655, 654), (604, 605, 669, 668), (591, 592, 656, 655), (605, 606, 670, 669), (592, 593, 657, 656), (606, 607, 671, 670), (593, 594, 658, 657), (580, 581, 645, 644), (607, 608, 672, 671), (594, 595, 659, 658), (581, 582, 646, 645), (608, 609, 673, 672), (595, 596, 660, 659), (582, 583, 647, 646), (609, 610, 674, 673), (596, 597, 661, 660), (583, 584, 648, 647), (610, 611, 675, 674), (597, 598, 662, 661), (584, 585, 649, 648), (611, 580, 644, 675), (598, 599, 663, 662), (585, 586, 650, 649), (600, 601, 665, 664), (586, 587, 651, 650), (636, 637, 701, 700), (613, 612, 644, 645), (615, 614, 646, 647), (617, 616, 648, 649), (619, 618, 650, 651), (621, 620, 652, 653), (623, 622, 654, 655), (625, 624, 656, 657), (627, 626, 658, 659), (629, 628, 660, 661), (631, 630, 662, 663), (633, 632, 664, 665), (635, 634, 666, 667), (637, 636, 668, 669), (639, 638, 670, 671), (641, 640, 672, 673), (643, 642, 674, 675), (698, 699, 731, 730), (612, 613, 677, 676), (626, 627, 691, 690), (640, 641, 705, 704), (614, 615, 679, 678), (628, 629, 693, 692), (642, 643, 707, 706), (616, 617, 681, 680), (630, 631, 695, 694), (631, 632, 696, 695), (632, 633, 697, 696), (633, 634, 698, 697), (634, 635, 699, 698), (635, 636, 700, 699), (637, 638, 702, 701), (691, 692, 724, 723), (737, 738, 549, 550), (705, 706, 738, 737), (711, 712, 575, 576), (679, 680, 712, 711), (725, 726, 561, 562), (693, 694, 726, 725), (739, 708, 579, 548), (707, 676, 708, 739), (713, 714, 573, 574), (681, 682, 714, 713), (718, 719, 568, 569), (714, 715, 572, 573), (682, 683, 715, 714), (685, 686, 718, 717), (715, 716, 571, 572), (683, 684, 716, 715), (686, 687, 719, 718), (716, 717, 570, 571), (684, 685, 717, 716), (687, 688, 720, 719), (717, 718, 569, 570), (720, 721, 566, 567), (688, 689, 721, 720), (732, 733, 554, 555), (721, 722, 565, 566), (689, 690, 722, 721), (735, 736, 551, 552), (703, 704, 736, 735), (709, 710, 577, 578), (677, 678, 710, 709), (624, 625, 689, 688), (620, 621, 685, 684), (587, 588, 652, 651), (614, 613, 645, 646), (616, 615, 647, 648), (618, 617, 649, 650), (620, 619, 651, 652), (622, 621, 653, 654), (624, 623, 655, 656), (626, 625, 657, 658), (628, 627, 659, 660), (630, 629, 661, 662), (632, 631, 663, 664), (634, 633, 665, 666), (636, 635, 667, 668), (638, 637, 669, 670), (640, 639, 671, 672), (642, 641, 673, 674), (612, 643, 675, 644), (625, 626, 690, 689), (639, 640, 704, 703), (613, 614, 678, 677), (627, 628, 692, 691), (641, 642, 706, 705), (615, 616, 680, 679), (629, 630, 694, 693), (643, 612, 676, 707), (617, 618, 682, 681), (618, 619, 683, 682), (619, 620, 684, 683), (622, 623, 687, 686), (623, 624, 688, 687), (731, 732, 555, 556), (733, 734, 553, 554), (723, 724, 563, 564), (699, 700, 732, 731), (700, 701, 733, 732), (701, 702, 734, 733), (702, 703, 735, 734), (676, 677, 709, 708), (690, 691, 723, 722), (704, 705, 737, 736), (678, 679, 711, 710), (692, 693, 725, 724), (706, 707, 739, 738), (680, 681, 713, 712), (694, 695, 727, 726), (695, 696, 728, 727), (696, 697, 729, 728), (697, 698, 730, 729), (579, 578, 577, 576, 575, 574, 573, 572, 571, 570, 569, 568, 567, 566, 565, 564, 563, 562, 561, 560, 559, 558, 557, 556, 555, 554, 553, 552, 551, 550, 549, 548), (734, 735, 552, 553), (708, 709, 578, 579), (722, 723, 564, 565), (736, 737, 550, 551), (710, 711, 576, 577), (724, 725, 562, 563), (738, 739, 548, 549), (712, 713, 574, 575), (726, 727, 560, 561), (727, 728, 559, 560), (728, 729, 558, 559), (729, 730, 557, 558), (730, 731, 556, 557), (621, 622, 686, 685)])
me_cylinder_019.polygons.foreach_set('use_smooth', [True] * 661)
_uv = me_cylinder_019.uv_layers.new(name='UVMap')
_uv.uv.foreach_set('vector', [0.875, 0.625, 0.875, 0.5345, 0.875, 0.5345, 0.875, 0.625, 0.875, 0.7155, 0.875, 0.625, 0.875, 0.625, 0.875, 0.7155, 0.875, 0.7155, 0.875, 0.625, 0.875, 0.625, 0.875, 0.7155, 0.875, 0.625, 0.875, 0.5345, 0.875, 0.5367, 0.875, 0.625, 0.875, 0.7155, 0.875, 0.625, 0.875, 0.625, 0.875, 0.7132, 0.875, 0.7132, 0.875, 0.625, 0.875, 0.625, 0.875, 0.711, 0.875, 0.625, 0.875, 0.539, 0.875, 0.5423, 0.875, 0.625, 0.875, 0.711, 0.875, 0.625, 0.875, 0.625, 0.875, 0.7076, 0.875, 0.7076, 0.875, 0.625, 0.875, 0.625, 0.875, 0.7042, 0.875, 0.625, 0.875, 0.5457, 0.875, 0.5486, 0.875, 0.625, 0.875, 0.7042, 0.875, 0.625, 0.875, 0.625, 0.875, 0.7013, 0.875, 0.7013, 0.875, 0.625, 0.875, 0.625, 0.875, 0.6984, 0.875, 0.625, 0.875, 0.5516, 0.875, 0.5529, 0.875, 0.625, 0.875, 0.6984, 0.875, 0.625, 0.875, 0.625, 0.875, 0.6971, 0.875, 0.6971, 0.875, 0.625, 0.875, 0.625, 0.875, 0.6957, 0.875, 0.625, 0.875, 0.5543, 0.875, 0.556, 0.875, 0.625, 0.875, 0.6957, 0.875, 0.625, 0.875, 0.625, 0.875, 0.694, 0.875, 0.694, 0.875, 0.625, 0.875, 0.625, 0.875, 0.6923, 0.875, 0.625, 0.875, 0.5577, 0.875, 0.5639, 0.875, 0.625, 0.875, 0.6923, 0.875, 0.625, 0.875, 0.625, 0.875, 0.6861, 0.875, 0.6861, 0.875, 0.625, 0.875, 0.625, 0.875, 0.6798, 0.875, 0.625, 0.875, 0.5701, 0.875, 0.5719, 0.875, 0.625, 0.875, 0.6798, 0.875, 0.625, 0.875, 0.625, 0.875, 0.6781, 0.875, 0.6781, 0.875, 0.625, 0.875, 0.625, 0.875, 0.6763, 0.875, 0.5, 0.875, 0.5, 0.875, 0.5172, 0.875, 0.5172, 0.875, 0.5, 0.875, 0.5, 0.875, 0.5172, 0.875, 0.5172, 0.875, 0.5172, 0.875, 0.5172, 0.875, 0.5345, 0.875, 0.5345, 0.875, 0.75, 0.875, 0.75, 0.875, 0.7327, 0.875, 0.7327, 0.875, 0.75, 0.875, 0.75, 0.875, 0.7327, 0.875, 0.7327, 0.875, 0.7327, 0.875, 0.7327, 0.875, 0.7155, 0.875, 0.7155, 0.875, 0.5367, 0.875, 0.5345, 0.875, 0.5172, 0.875, 0.5184, 0.875, 0.539, 0.875, 0.5367, 0.875, 0.5184, 0.875, 0.5195, 0.875, 0.5195, 0.875, 0.5184, 0.875, 0.5, 0.875, 0.5, 0.875, 0.7132, 0.875, 0.711, 0.875, 0.7305, 0.875, 0.7316, 0.875, 0.7155, 0.875, 0.7132, 0.875, 0.7316, 0.875, 0.7327, 0.875, 0.7327, 0.875, 0.7316, 0.875, 0.75, 0.875, 0.75, 0.875, 0.5, 0.875, 0.5, 0.875, 0.5228, 0.875, 0.5212, 0.875, 0.5, 0.875, 0.5, 0.875, 0.5212, 0.875, 0.5195, 0.875, 0.5195, 0.875, 0.5212, 0.875, 0.5423, 0.875, 0.539, 0.875, 0.75, 0.875, 0.75, 0.875, 0.7305, 0.875, 0.7288, 0.875, 0.75, 0.875, 0.75, 0.875, 0.7288, 0.875, 0.7271, 0.875, 0.7271, 0.875, 0.7288, 0.875, 0.7076, 0.875, 0.7042, 0.875, 0.5, 0.875, 0.5, 0.875, 0.5258, 0.875, 0.5243, 0.875, 0.5, 0.875, 0.5, 0.875, 0.5243, 0.875, 0.5228, 0.875, 0.5228, 0.875, 0.5243, 0.875, 0.5486, 0.875, 0.5457, 0.875, 0.75, 0.875, 0.75, 0.875, 0.7271, 0.875, 0.7257, 0.875, 0.75, 0.875, 0.75, 0.875, 0.7257, 0.875, 0.7242, 0.875, 0.7242, 0.875, 0.7257, 0.875, 0.7013, 0.875, 0.6984, 0.875, 0.5529, 0.875, 0.5516, 0.875, 0.5258, 0.875, 0.5265, 0.875, 0.5543, 0.875, 0.5529, 0.875, 0.5265, 0.875, 0.5271, 0.875, 0.5271, 0.875, 0.5265, 0.875, 0.5, 0.875, 0.5, 0.875, 0.6971, 0.875, 0.6957, 0.875, 0.7228, 0.875, 0.7235, 0.875, 0.6984, 0.875, 0.6971, 0.875, 0.7235, 0.875, 0.7242, 0.875, 0.7242, 0.875, 0.7235, 0.875, 0.75, 0.875, 0.75, 0.875, 0.5, 0.875, 0.5, 0.875, 0.5288, 0.875, 0.528, 0.875, 0.5, 0.875, 0.5, 0.875, 0.528, 0.875, 0.5271, 0.875, 0.5271, 0.875, 0.528, 0.875, 0.556, 0.875, 0.5543, 0.875, 0.75, 0.875, 0.75, 0.875, 0.7228, 0.875, 0.722, 0.875, 0.75, 0.875, 0.75, 0.875, 0.722, 0.875, 0.7212, 0.875, 0.7212, 0.875, 0.722, 0.875, 0.694, 0.875, 0.6923, 0.875, 0.5639, 0.875, 0.5577, 0.875, 0.5288, 0.875, 0.532, 0.875, 0.5701, 0.875, 0.5639, 0.875, 0.532, 0.875, 0.5351, 0.875, 0.5351, 0.875, 0.532, 0.875, 0.5, 0.875, 0.5, 0.875, 0.75, 0.875, 0.7212, 0.875, 0.7149, 0.875, 0.75, 0.875, 0.6861, 0.875, 0.6798, 0.875, 0.7149, 0.875, 0.7212, 0.875, 0.6861, 0.875, 0.7149, 0.875, 0.625, 0.875, 0.5737, 0.875, 0.5369, 0.875, 0.625, 0.875, 0.6763, 0.875, 0.625, 0.875, 0.625, 0.875, 0.7131, 0.875, 0.7131, 0.875, 0.625, 0.875, 0.625, 0.875, 0.75, 0.875, 0.5719, 0.875, 0.5701, 0.875, 0.5351, 0.875, 0.536, 0.875, 0.5737, 0.875, 0.5719, 0.875, 0.536, 0.875, 0.5369, 0.875, 0.5369, 0.875, 0.536, 0.875, 0.5, 0.875, 0.5, 0.875, 0.6781, 0.875, 0.6763, 0.875, 0.7131, 0.875, 0.714, 0.875, 0.6798, 0.875, 0.6781, 0.875, 0.714, 0.875, 0.7149, 0.875, 0.7149, 0.875, 0.714, 0.875, 0.75, 0.875, 0.75, 0.375, 1.0, 0.5922, 1.0, 0.5927, 1.0, 0.5932, 1.0, 0.375, 1.0, 0.875, 0.714, 0.875, 0.7131, 0.875, 0.75, 0.875, 0.75, 0.875, 0.536, 0.875, 0.5351, 0.875, 0.5, 0.875, 0.5, 0.875, 0.625, 0.875, 0.5369, 0.875, 0.5, 0.875, 0.625, 0.875, 0.6923, 0.875, 0.6861, 0.875, 0.7212, 0.875, 0.532, 0.875, 0.5288, 0.875, 0.5, 0.875, 0.5, 0.875, 0.722, 0.875, 0.7228, 0.875, 0.6957, 0.875, 0.694, 0.875, 0.528, 0.875, 0.5288, 0.875, 0.5577, 0.875, 0.556, 0.875, 0.7235, 0.875, 0.7228, 0.875, 0.75, 0.875, 0.75, 0.875, 0.5265, 0.875, 0.5258, 0.875, 0.5, 0.875, 0.5, 0.875, 0.7257, 0.875, 0.7271, 0.875, 0.7042, 0.875, 0.7013, 0.875, 0.5243, 0.875, 0.5258, 0.875, 0.5516, 0.875, 0.5486, 0.875, 0.7288, 0.875, 0.7305, 0.875, 0.711, 0.875, 0.7076, 0.875, 0.5212, 0.875, 0.5228, 0.875, 0.5457, 0.875, 0.5423, 0.875, 0.7316, 0.875, 0.7305, 0.875, 0.75, 0.875, 0.75, 0.875, 0.5184, 0.875, 0.5172, 0.875, 0.5, 0.875, 0.5, 0.875, 0.7327, 0.875, 0.7327, 0.875, 0.7155, 0.875, 0.7155, 0.875, 0.5172, 0.875, 0.5172, 0.875, 0.5345, 0.875, 0.5345, 0.125, 0.5, 0.125, 0.75, 0.125, 0.75, 0.125, 0.5, 0.5556, 0.25, 0.375, 0.25, 0.375, 0.25, 0.5269, 0.25, 0.5412, 0.25, 0.875, 0.625, 0.875, 0.5719, 0.875, 0.5737, 0.875, 0.625, 0.5541, 0.25, 0.375, 0.25, 0.375, 0.25, 0.5556, 0.25, 0.5549, 0.25, 0.875, 0.625, 0.875, 0.5639, 0.875, 0.5701, 0.875, 0.625, 0.375, 1.0, 0.5556, 1.0, 0.5413, 1.0, 0.5269, 1.0, 0.375, 1.0, 0.375, 0.0, 0.5269, 0.0, 0.5269, 0.125, 0.5269, 0.25, 0.375, 0.25, 0.875, 0.625, 0.875, 0.556, 0.875, 0.5577, 0.875, 0.625, 0.375, 1.0, 0.5542, 1.0, 0.5556, 1.0, 0.375, 1.0, 0.125, 0.5, 0.125, 0.75, 0.125, 0.75, 0.125, 0.5, 0.125, 0.5, 0.125, 0.75, 0.125, 0.75, 0.125, 0.5, 0.125, 0.5, 0.125, 0.75, 0.125, 0.75, 0.125, 0.5, 0.5781, 0.25, 0.375, 0.25, 0.375, 0.25, 0.5737, 0.25, 0.5759, 0.25, 0.875, 0.625, 0.875, 0.5529, 0.875, 0.5543, 0.875, 0.625, 0.5737, 0.25, 0.375, 0.25, 0.375, 0.25, 0.5541, 0.25, 0.5639, 0.25, 0.875, 0.625, 0.875, 0.5486, 0.875, 0.5516, 0.875, 0.625, 0.375, 1.0, 0.5782, 1.0, 0.576, 1.0, 0.5738, 1.0, 0.375, 1.0, 0.125, 0.5, 0.125, 0.75, 0.125, 0.75, 0.125, 0.5, 0.375, 1.0, 0.5738, 1.0, 0.564, 1.0, 0.5542, 1.0, 0.375, 1.0, 0.875, 0.625, 0.875, 0.5423, 0.875, 0.5457, 0.875, 0.625, 0.375, 1.0, 0.5821, 1.0, 0.5801, 1.0, 0.5782, 1.0, 0.375, 1.0, 0.125, 0.5, 0.125, 0.75, 0.125, 0.75, 0.125, 0.5, 0.5824, 0.25, 0.375, 0.25, 0.375, 0.25, 0.5781, 0.25, 0.5802, 0.25, 0.125, 0.5, 0.125, 0.75, 0.125, 0.75, 0.125, 0.5, 0.5934, 0.25, 0.375, 0.25, 0.375, 0.25, 0.5916, 0.25, 0.5925, 0.25, 0.875, 0.625, 0.875, 0.5367, 0.875, 0.539, 0.875, 0.625, 0.5916, 0.25, 0.375, 0.25, 0.375, 0.25, 0.5824, 0.25, 0.587, 0.25, 0.875, 0.625, 0.875, 0.5345, 0.875, 0.5345, 0.875, 0.625, 0.375, 1.0, 0.5932, 1.0, 0.5923, 1.0, 0.5914, 1.0, 0.375, 1.0, 0.125, 0.5, 0.125, 0.75, 0.125, 0.75, 0.125, 0.5, 0.375, 1.0, 0.5914, 1.0, 0.5867, 1.0, 0.5821, 1.0, 0.375, 1.0, 0.5924, 0.25, 0.375, 0.25, 0.375, 0.25, 0.5934, 0.25, 0.5929, 0.25, 0.875, 0.625, 0.875, 0.5345, 0.875, 0.5345, 0.875, 0.625, 0.875, 0.7155, 0.875, 0.625, 0.875, 0.625, 0.875, 0.7155, 0.875, 0.7155, 0.875, 0.625, 0.875, 0.625, 0.875, 0.7155, 0.875, 0.625, 0.875, 0.5345, 0.875, 0.5367, 0.875, 0.625, 0.875, 0.7155, 0.875, 0.625, 0.875, 0.625, 0.875, 0.7132, 0.875, 0.7132, 0.875, 0.625, 0.875, 0.625, 0.875, 0.711, 0.875, 0.625, 0.875, 0.539, 0.875, 0.5423, 0.875, 0.625, 0.875, 0.711, 0.875, 0.625, 0.875, 0.625, 0.875, 0.7076, 0.875, 0.7076, 0.875, 0.625, 0.875, 0.625, 0.875, 0.7042, 0.875, 0.625, 0.875, 0.5457, 0.875, 0.5486, 0.875, 0.625, 0.875, 0.7042, 0.875, 0.625, 0.875, 0.625, 0.875, 0.7013, 0.875, 0.7013, 0.875, 0.625, 0.875, 0.625, 0.875, 0.6984, 0.875, 0.625, 0.875, 0.5516, 0.875, 0.5529, 0.875, 0.625, 0.875, 0.6984, 0.875, 0.625, 0.875, 0.625, 0.875, 0.6971, 0.875, 0.6971, 0.875, 0.625, 0.875, 0.625, 0.875, 0.6957, 0.875, 0.625, 0.875, 0.5543, 0.875, 0.556, 0.875, 0.625, 0.875, 0.6957, 0.875, 0.625, 0.875, 0.625, 0.875, 0.694, 0.875, 0.694, 0.875, 0.625, 0.875, 0.625, 0.875, 0.6923, 0.875, 0.625, 0.875, 0.5577, 0.875, 0.5639, 0.875, 0.625, 0.875, 0.6923, 0.875, 0.625, 0.875, 0.625, 0.875, 0.6861, 0.875, 0.6861, 0.875, 0.625, 0.875, 0.625, 0.875, 0.6798, 0.875, 0.625, 0.875, 0.5701, 0.875, 0.5719, 0.875, 0.625, 0.875, 0.6798, 0.875, 0.625, 0.875, 0.625, 0.875, 0.6781, 0.875, 0.6781, 0.875, 0.625, 0.875, 0.625, 0.875, 0.6763, 0.875, 0.5, 0.875, 0.5, 0.875, 0.5172, 0.875, 0.5172, 0.875, 0.5, 0.875, 0.5, 0.875, 0.5172, 0.875, 0.5172, 0.875, 0.5172, 0.875, 0.5172, 0.875, 0.5345, 0.875, 0.5345, 0.875, 0.75, 0.875, 0.75, 0.875, 0.7327, 0.875, 0.7327, 0.875, 0.75, 0.875, 0.75, 0.875, 0.7327, 0.875, 0.7327, 0.875, 0.7327, 0.875, 0.7327, 0.875, 0.7155, 0.875, 0.7155, 0.875, 0.5367, 0.875, 0.5345, 0.875, 0.5172, 0.875, 0.5184, 0.875, 0.539, 0.875, 0.5367, 0.875, 0.5184, 0.875, 0.5195, 0.875, 0.5195, 0.875, 0.5184, 0.875, 0.5, 0.875, 0.5, 0.875, 0.7132, 0.875, 0.711, 0.875, 0.7305, 0.875, 0.7316, 0.875, 0.7155, 0.875, 0.7132, 0.875, 0.7316, 0.875, 0.7327, 0.875, 0.7327, 0.875, 0.7316, 0.875, 0.75, 0.875, 0.75, 0.875, 0.5, 0.875, 0.5, 0.875, 0.5228, 0.875, 0.5212, 0.875, 0.5, 0.875, 0.5, 0.875, 0.5212, 0.875, 0.5195, 0.875, 0.5195, 0.875, 0.5212, 0.875, 0.5423, 0.875, 0.539, 0.875, 0.75, 0.875, 0.75, 0.875, 0.7305, 0.875, 0.7288, 0.875, 0.75, 0.875, 0.75, 0.875, 0.7288, 0.875, 0.7271, 0.875, 0.7271, 0.875, 0.7288, 0.875, 0.7076, 0.875, 0.7042, 0.875, 0.5, 0.875, 0.5, 0.875, 0.5258, 0.875, 0.5243, 0.875, 0.5, 0.875, 0.5, 0.875, 0.5243, 0.875, 0.5228, 0.875, 0.5228, 0.875, 0.5243, 0.875, 0.5486, 0.875, 0.5457, 0.875, 0.75, 0.875, 0.75, 0.875, 0.7271, 0.875, 0.7257, 0.875, 0.75, 0.875, 0.75, 0.875, 0.7257, 0.875, 0.7242, 0.875, 0.7242, 0.875, 0.7257, 0.875, 0.7013, 0.875, 0.6984, 0.875, 0.5529, 0.875, 0.5516, 0.875, 0.5258, 0.875, 0.5265, 0.875, 0.5543, 0.875, 0.5529, 0.875, 0.5265, 0.875, 0.5271, 0.875, 0.5271, 0.875, 0.5265, 0.875, 0.5, 0.875, 0.5, 0.875, 0.6971, 0.875, 0.6957, 0.875, 0.7228, 0.875, 0.7235, 0.875, 0.6984, 0.875, 0.6971, 0.875, 0.7235, 0.875, 0.7242, 0.875, 0.7242, 0.875, 0.7235, 0.875, 0.75, 0.875, 0.75, 0.875, 0.5, 0.875, 0.5, 0.875, 0.5288, 0.875, 0.528, 0.875, 0.5, 0.875, 0.5, 0.875, 0.528, 0.875, 0.5271, 0.875, 0.5271, 0.875, 0.528, 0.875, 0.556, 0.875, 0.5543, 0.875, 0.75, 0.875, 0.75, 0.875, 0.7228, 0.875, 0.722, 0.875, 0.75, 0.875, 0.75, 0.875, 0.722, 0.875, 0.7212, 0.875, 0.7212, 0.875, 0.722, 0.875, 0.694, 0.875, 0.6923, 0.875, 0.5639, 0.875, 0.5577, 0.875, 0.5288, 0.875, 0.532, 0.875, 0.5701, 0.875, 0.5639, 0.875, 0.532, 0.875, 0.5351, 0.875, 0.5351, 0.875, 0.532, 0.875, 0.5, 0.875, 0.5, 0.875, 0.75, 0.875, 0.7212, 0.875, 0.7149, 0.875, 0.75, 0.875, 0.6861, 0.875, 0.6798, 0.875, 0.7149, 0.875, 0.7212, 0.875, 0.6861, 0.875, 0.7149, 0.875, 0.625, 0.875, 0.5737, 0.875, 0.5369, 0.875, 0.625, 0.875, 0.6763, 0.875, 0.625, 0.875, 0.625, 0.875, 0.7131, 0.875, 0.7131, 0.875, 0.625, 0.875, 0.625, 0.875, 0.75, 0.875, 0.5719, 0.875, 0.5701, 0.875, 0.5351, 0.875, 0.536, 0.875, 0.5737, 0.875, 0.5719, 0.875, 0.536, 0.875, 0.5369, 0.875, 0.5369, 0.875, 0.536, 0.875, 0.5, 0.875, 0.5, 0.875, 0.6781, 0.875, 0.6763, 0.875, 0.7131, 0.875, 0.714, 0.875, 0.6798, 0.875, 0.6781, 0.875, 0.714, 0.875, 0.7149, 0.875, 0.7149, 0.875, 0.714, 0.875, 0.75, 0.875, 0.75, 0.375, 1.0, 0.5922, 1.0, 0.5927, 1.0, 0.5932, 1.0, 0.375, 1.0, 0.875, 0.714, 0.875, 0.7131, 0.875, 0.75, 0.875, 0.75, 0.875, 0.536, 0.875, 0.5351, 0.875, 0.5, 0.875, 0.5, 0.875, 0.625, 0.875, 0.5369, 0.875, 0.5, 0.875, 0.625, 0.875, 0.6923, 0.875, 0.6861, 0.875, 0.7212, 0.875, 0.532, 0.875, 0.5288, 0.875, 0.5, 0.875, 0.5, 0.875, 0.722, 0.875, 0.7228, 0.875, 0.6957, 0.875, 0.694, 0.875, 0.528, 0.875, 0.5288, 0.875, 0.5577, 0.875, 0.556, 0.875, 0.7235, 0.875, 0.7228, 0.875, 0.75, 0.875, 0.75, 0.875, 0.5265, 0.875, 0.5258, 0.875, 0.5, 0.875, 0.5, 0.875, 0.7257, 0.875, 0.7271, 0.875, 0.7042, 0.875, 0.7013, 0.875, 0.5243, 0.875, 0.5258, 0.875, 0.5516, 0.875, 0.5486, 0.875, 0.7288, 0.875, 0.7305, 0.875, 0.711, 0.875, 0.7076, 0.875, 0.5212, 0.875, 0.5228, 0.875, 0.5457, 0.875, 0.5423, 0.875, 0.7316, 0.875, 0.7305, 0.875, 0.75, 0.875, 0.75, 0.875, 0.5184, 0.875, 0.5172, 0.875, 0.5, 0.875, 0.5, 0.875, 0.7327, 0.875, 0.7327, 0.875, 0.7155, 0.875, 0.7155, 0.875, 0.5172, 0.875, 0.5172, 0.875, 0.5345, 0.875, 0.5345, 0.125, 0.5, 0.125, 0.75, 0.125, 0.75, 0.125, 0.5, 0.5556, 0.25, 0.375, 0.25, 0.375, 0.25, 0.5269, 0.25, 0.5412, 0.25, 0.875, 0.625, 0.875, 0.5719, 0.875, 0.5737, 0.875, 0.625, 0.5541, 0.25, 0.375, 0.25, 0.375, 0.25, 0.5556, 0.25, 0.5549, 0.25, 0.875, 0.625, 0.875, 0.5639, 0.875, 0.5701, 0.875, 0.625, 0.375, 1.0, 0.5556, 1.0, 0.5413, 1.0, 0.5269, 1.0, 0.375, 1.0, 0.375, 0.0, 0.5269, 0.0, 0.5269, 0.125, 0.5269, 0.25, 0.375, 0.25, 0.875, 0.625, 0.875, 0.556, 0.875, 0.5577, 0.875, 0.625, 0.375, 1.0, 0.5542, 1.0, 0.5556, 1.0, 0.375, 1.0, 0.125, 0.5, 0.125, 0.75, 0.125, 0.75, 0.125, 0.5, 0.125, 0.5, 0.125, 0.75, 0.125, 0.75, 0.125, 0.5, 0.125, 0.5, 0.125, 0.75, 0.125, 0.75, 0.125, 0.5, 0.5781, 0.25, 0.375, 0.25, 0.375, 0.25, 0.5737, 0.25, 0.5759, 0.25, 0.875, 0.625, 0.875, 0.5529, 0.875, 0.5543, 0.875, 0.625, 0.5737, 0.25, 0.375, 0.25, 0.375, 0.25, 0.5541, 0.25, 0.5639, 0.25, 0.875, 0.625, 0.875, 0.5486, 0.875, 0.5516, 0.875, 0.625, 0.375, 1.0, 0.5782, 1.0, 0.576, 1.0, 0.5738, 1.0, 0.375, 1.0, 0.125, 0.5, 0.125, 0.75, 0.125, 0.75, 0.125, 0.5, 0.375, 1.0, 0.5738, 1.0, 0.564, 1.0, 0.5542, 1.0, 0.375, 1.0, 0.875, 0.625, 0.875, 0.5423, 0.875, 0.5457, 0.875, 0.625, 0.375, 1.0, 0.5821, 1.0, 0.5801, 1.0, 0.5782, 1.0, 0.375, 1.0, 0.125, 0.5, 0.125, 0.75, 0.125, 0.75, 0.125, 0.5, 0.5824, 0.25, 0.375, 0.25, 0.375, 0.25, 0.5781, 0.25, 0.5802, 0.25, 0.125, 0.5, 0.125, 0.75, 0.125, 0.75, 0.125, 0.5, 0.5934, 0.25, 0.375, 0.25, 0.375, 0.25, 0.5916, 0.25, 0.5925, 0.25, 0.875, 0.625, 0.875, 0.5367, 0.875, 0.539, 0.875, 0.625, 0.5916, 0.25, 0.375, 0.25, 0.375, 0.25, 0.5824, 0.25, 0.587, 0.25, 0.875, 0.625, 0.875, 0.5345, 0.875, 0.5345, 0.875, 0.625, 0.375, 1.0, 0.5932, 1.0, 0.5923, 1.0, 0.5914, 1.0, 0.375, 1.0, 0.125, 0.5, 0.125, 0.75, 0.125, 0.75, 0.125, 0.5, 0.375, 1.0, 0.5914, 1.0, 0.5867, 1.0, 0.5821, 1.0, 0.375, 1.0, 0.5924, 0.25, 0.375, 0.25, 0.375, 0.25, 0.5934, 0.25, 0.5929, 0.25, 0.5924, 0.25, 0.375, 0.25, 0.375, 0.25, 0.5934, 0.25, 0.5929, 0.25, 0.375, 1.0, 0.5914, 1.0, 0.5867, 1.0, 0.5821, 1.0, 0.375, 1.0, 0.125, 0.5, 0.125, 0.75, 0.125, 0.75, 0.125, 0.5, 0.375, 1.0, 0.5932, 1.0, 0.5923, 1.0, 0.5914, 1.0, 0.375, 1.0, 0.875, 0.625, 0.875, 0.5345, 0.875, 0.5345, 0.875, 0.625, 0.5916, 0.25, 0.375, 0.25, 0.375, 0.25, 0.5824, 0.25, 0.587, 0.25, 0.875, 0.625, 0.875, 0.5367, 0.875, 0.539, 0.875, 0.625, 0.5934, 0.25, 0.375, 0.25, 0.375, 0.25, 0.5916, 0.25, 0.5925, 0.25, 0.125, 0.5, 0.125, 0.75, 0.125, 0.75, 0.125, 0.5, 0.5824, 0.25, 0.375, 0.25, 0.375, 0.25, 0.5781, 0.25, 0.5802, 0.25, 0.125, 0.5, 0.125, 0.75, 0.125, 0.75, 0.125, 0.5, 0.375, 1.0, 0.5821, 1.0, 0.5801, 1.0, 0.5782, 1.0, 0.375, 1.0, 0.875, 0.625, 0.875, 0.5423, 0.875, 0.5457, 0.875, 0.625, 0.375, 1.0, 0.5738, 1.0, 0.564, 1.0, 0.5542, 1.0, 0.375, 1.0, 0.125, 0.5, 0.125, 0.75, 0.125, 0.75, 0.125, 0.5, 0.375, 1.0, 0.5782, 1.0, 0.576, 1.0, 0.5738, 1.0, 0.375, 1.0, 0.875, 0.625, 0.875, 0.5486, 0.875, 0.5516, 0.875, 0.625, 0.5737, 0.25, 0.375, 0.25, 0.375, 0.25, 0.5541, 0.25, 0.5639, 0.25, 0.875, 0.625, 0.875, 0.5529, 0.875, 0.5543, 0.875, 0.625, 0.5781, 0.25, 0.375, 0.25, 0.375, 0.25, 0.5737, 0.25, 0.5759, 0.25, 0.125, 0.5, 0.125, 0.75, 0.125, 0.75, 0.125, 0.5, 0.125, 0.5, 0.125, 0.75, 0.125, 0.75, 0.125, 0.5, 0.125, 0.5, 0.125, 0.75, 0.125, 0.75, 0.125, 0.5, 0.375, 1.0, 0.5542, 1.0, 0.5556, 1.0, 0.375, 1.0, 0.875, 0.625, 0.875, 0.556, 0.875, 0.5577, 0.875, 0.625, 0.375, 0.0, 0.5269, 0.0, 0.5269, 0.125, 0.5269, 0.25, 0.375, 0.25, 0.375, 1.0, 0.5556, 1.0, 0.5413, 1.0, 0.5269, 1.0, 0.375, 1.0, 0.875, 0.625, 0.875, 0.5639, 0.875, 0.5701, 0.875, 0.625, 0.5541, 0.25, 0.375, 0.25, 0.375, 0.25, 0.5556, 0.25, 0.5549, 0.25, 0.875, 0.625, 0.875, 0.5719, 0.875, 0.5737, 0.875, 0.625, 0.5556, 0.25, 0.375, 0.25, 0.375, 0.25, 0.5269, 0.25, 0.5412, 0.25, 0.125, 0.5, 0.125, 0.75, 0.125, 0.75, 0.125, 0.5, 0.875, 0.5172, 0.875, 0.5172, 0.875, 0.5345, 0.875, 0.5345, 0.875, 0.7327, 0.875, 0.7327, 0.875, 0.7155, 0.875, 0.7155, 0.875, 0.5184, 0.875, 0.5172, 0.875, 0.5, 0.875, 0.5, 0.875, 0.7316, 0.875, 0.7305, 0.875, 0.75, 0.875, 0.75, 0.875, 0.5212, 0.875, 0.5228, 0.875, 0.5457, 0.875, 0.5423, 0.875, 0.7288, 0.875, 0.7305, 0.875, 0.711, 0.875, 0.7076, 0.875, 0.5243, 0.875, 0.5258, 0.875, 0.5516, 0.875, 0.5486, 0.875, 0.7257, 0.875, 0.7271, 0.875, 0.7042, 0.875, 0.7013, 0.875, 0.5265, 0.875, 0.5258, 0.875, 0.5, 0.875, 0.5, 0.875, 0.7235, 0.875, 0.7228, 0.875, 0.75, 0.875, 0.75, 0.875, 0.528, 0.875, 0.5288, 0.875, 0.5577, 0.875, 0.556, 0.875, 0.722, 0.875, 0.7228, 0.875, 0.6957, 0.875, 0.694, 0.875, 0.532, 0.875, 0.5288, 0.875, 0.5, 0.875, 0.5, 0.875, 0.6923, 0.875, 0.6861, 0.875, 0.7212, 0.875, 0.625, 0.875, 0.5369, 0.875, 0.5, 0.875, 0.625, 0.875, 0.536, 0.875, 0.5351, 0.875, 0.5, 0.875, 0.5, 0.875, 0.714, 0.875, 0.7131, 0.875, 0.75, 0.875, 0.75, 0.375, 1.0, 0.5922, 1.0, 0.5927, 1.0, 0.5932, 1.0, 0.375, 1.0, 0.875, 0.7149, 0.875, 0.714, 0.875, 0.75, 0.875, 0.75, 0.875, 0.6798, 0.875, 0.6781, 0.875, 0.714, 0.875, 0.7149, 0.875, 0.6781, 0.875, 0.6763, 0.875, 0.7131, 0.875, 0.714, 0.875, 0.5369, 0.875, 0.536, 0.875, 0.5, 0.875, 0.5, 0.875, 0.5737, 0.875, 0.5719, 0.875, 0.536, 0.875, 0.5369, 0.875, 0.5719, 0.875, 0.5701, 0.875, 0.5351, 0.875, 0.536, 0.875, 0.7131, 0.875, 0.625, 0.875, 0.625, 0.875, 0.75, 0.875, 0.6763, 0.875, 0.625, 0.875, 0.625, 0.875, 0.7131, 0.875, 0.625, 0.875, 0.5737, 0.875, 0.5369, 0.875, 0.625, 0.875, 0.7212, 0.875, 0.6861, 0.875, 0.7149, 0.875, 0.6861, 0.875, 0.6798, 0.875, 0.7149, 0.875, 0.75, 0.875, 0.7212, 0.875, 0.7149, 0.875, 0.75, 0.875, 0.5351, 0.875, 0.532, 0.875, 0.5, 0.875, 0.5, 0.875, 0.5701, 0.875, 0.5639, 0.875, 0.532, 0.875, 0.5351, 0.875, 0.5639, 0.875, 0.5577, 0.875, 0.5288, 0.875, 0.532, 0.875, 0.7212, 0.875, 0.722, 0.875, 0.694, 0.875, 0.6923, 0.875, 0.75, 0.875, 0.75, 0.875, 0.722, 0.875, 0.7212, 0.875, 0.75, 0.875, 0.75, 0.875, 0.7228, 0.875, 0.722, 0.875, 0.5271, 0.875, 0.528, 0.875, 0.556, 0.875, 0.5543, 0.875, 0.5, 0.875, 0.5, 0.875, 0.528, 0.875, 0.5271, 0.875, 0.5, 0.875, 0.5, 0.875, 0.5288, 0.875, 0.528, 0.875, 0.7242, 0.875, 0.7235, 0.875, 0.75, 0.875, 0.75, 0.875, 0.6984, 0.875, 0.6971, 0.875, 0.7235, 0.875, 0.7242, 0.875, 0.6971, 0.875, 0.6957, 0.875, 0.7228, 0.875, 0.7235, 0.875, 0.5271, 0.875, 0.5265, 0.875, 0.5, 0.875, 0.5, 0.875, 0.5543, 0.875, 0.5529, 0.875, 0.5265, 0.875, 0.5271, 0.875, 0.5529, 0.875, 0.5516, 0.875, 0.5258, 0.875, 0.5265, 0.875, 0.7242, 0.875, 0.7257, 0.875, 0.7013, 0.875, 0.6984, 0.875, 0.75, 0.875, 0.75, 0.875, 0.7257, 0.875, 0.7242, 0.875, 0.75, 0.875, 0.75, 0.875, 0.7271, 0.875, 0.7257, 0.875, 0.5228, 0.875, 0.5243, 0.875, 0.5486, 0.875, 0.5457, 0.875, 0.5, 0.875, 0.5, 0.875, 0.5243, 0.875, 0.5228, 0.875, 0.5, 0.875, 0.5, 0.875, 0.5258, 0.875, 0.5243, 0.875, 0.7271, 0.875, 0.7288, 0.875, 0.7076, 0.875, 0.7042, 0.875, 0.75, 0.875, 0.75, 0.875, 0.7288, 0.875, 0.7271, 0.875, 0.75, 0.875, 0.75, 0.875, 0.7305, 0.875, 0.7288, 0.875, 0.5195, 0.875, 0.5212, 0.875, 0.5423, 0.875, 0.539, 0.875, 0.5, 0.875, 0.5, 0.875, 0.5212, 0.875, 0.5195, 0.875, 0.5, 0.875, 0.5, 0.875, 0.5228, 0.875, 0.5212, 0.875, 0.7327, 0.875, 0.7316, 0.875, 0.75, 0.875, 0.75, 0.875, 0.7155, 0.875, 0.7132, 0.875, 0.7316, 0.875, 0.7327, 0.875, 0.7132, 0.875, 0.711, 0.875, 0.7305, 0.875, 0.7316, 0.875, 0.5195, 0.875, 0.5184, 0.875, 0.5, 0.875, 0.5, 0.875, 0.539, 0.875, 0.5367, 0.875, 0.5184, 0.875, 0.5195, 0.875, 0.5367, 0.875, 0.5345, 0.875, 0.5172, 0.875, 0.5184, 0.875, 0.7327, 0.875, 0.7327, 0.875, 0.7155, 0.875, 0.7155, 0.875, 0.75, 0.875, 0.75, 0.875, 0.7327, 0.875, 0.7327, 0.875, 0.75, 0.875, 0.75, 0.875, 0.7327, 0.875, 0.7327, 0.875, 0.5172, 0.875, 0.5172, 0.875, 0.5345, 0.875, 0.5345, 0.875, 0.5, 0.875, 0.5, 0.875, 0.5172, 0.875, 0.5172, 0.875, 0.5, 0.875, 0.5, 0.875, 0.5172, 0.875, 0.5172, 0.875, 0.6781, 0.875, 0.625, 0.875, 0.625, 0.875, 0.6763, 0.875, 0.6798, 0.875, 0.625, 0.875, 0.625, 0.875, 0.6781, 0.875, 0.625, 0.875, 0.5701, 0.875, 0.5719, 0.875, 0.625, 0.875, 0.6861, 0.875, 0.625, 0.875, 0.625, 0.875, 0.6798, 0.875, 0.6923, 0.875, 0.625, 0.875, 0.625, 0.875, 0.6861, 0.875, 0.625, 0.875, 0.5577, 0.875, 0.5639, 0.875, 0.625, 0.875, 0.694, 0.875, 0.625, 0.875, 0.625, 0.875, 0.6923, 0.875, 0.6957, 0.875, 0.625, 0.875, 0.625, 0.875, 0.694, 0.875, 0.625, 0.875, 0.5543, 0.875, 0.556, 0.875, 0.625, 0.875, 0.6971, 0.875, 0.625, 0.875, 0.625, 0.875, 0.6957, 0.875, 0.6984, 0.875, 0.625, 0.875, 0.625, 0.875, 0.6971, 0.875, 0.625, 0.875, 0.5516, 0.875, 0.5529, 0.875, 0.625, 0.875, 0.7013, 0.875, 0.625, 0.875, 0.625, 0.875, 0.6984, 0.875, 0.7042, 0.875, 0.625, 0.875, 0.625, 0.875, 0.7013, 0.875, 0.625, 0.875, 0.5457, 0.875, 0.5486, 0.875, 0.625, 0.875, 0.7076, 0.875, 0.625, 0.875, 0.625, 0.875, 0.7042, 0.875, 0.711, 0.875, 0.625, 0.875, 0.625, 0.875, 0.7076, 0.875, 0.625, 0.875, 0.539, 0.875, 0.5423, 0.875, 0.625, 0.875, 0.7132, 0.875, 0.625, 0.875, 0.625, 0.875, 0.711, 0.875, 0.7155, 0.875, 0.625, 0.875, 0.625, 0.875, 0.7132, 0.875, 0.625, 0.875, 0.5345, 0.875, 0.5367, 0.875, 0.625, 0.875, 0.7155, 0.875, 0.625, 0.875, 0.625, 0.875, 0.7155, 0.875, 0.7155, 0.875, 0.625, 0.875, 0.625, 0.875, 0.7155, 0.875, 0.625, 0.875, 0.5345, 0.875, 0.5345, 0.875, 0.625, 0.875, 0.625, 0.875, 0.5345, 0.875, 0.5345, 0.875, 0.625, 0.875, 0.7155, 0.875, 0.625, 0.875, 0.625, 0.875, 0.7155, 0.875, 0.7155, 0.875, 0.625, 0.875, 0.625, 0.875, 0.7155, 0.875, 0.625, 0.875, 0.5345, 0.875, 0.5367, 0.875, 0.625, 0.875, 0.7155, 0.875, 0.625, 0.875, 0.625, 0.875, 0.7132, 0.875, 0.7132, 0.875, 0.625, 0.875, 0.625, 0.875, 0.711, 0.875, 0.625, 0.875, 0.539, 0.875, 0.5423, 0.875, 0.625, 0.875, 0.711, 0.875, 0.625, 0.875, 0.625, 0.875, 0.7076, 0.875, 0.7076, 0.875, 0.625, 0.875, 0.625, 0.875, 0.7042, 0.875, 0.625, 0.875, 0.5457, 0.875, 0.5486, 0.875, 0.625, 0.875, 0.7042, 0.875, 0.625, 0.875, 0.625, 0.875, 0.7013, 0.875, 0.7013, 0.875, 0.625, 0.875, 0.625, 0.875, 0.6984, 0.875, 0.625, 0.875, 0.5516, 0.875, 0.5529, 0.875, 0.625, 0.875, 0.6984, 0.875, 0.625, 0.875, 0.625, 0.875, 0.6971, 0.875, 0.6971, 0.875, 0.625, 0.875, 0.625, 0.875, 0.6957, 0.875, 0.625, 0.875, 0.5543, 0.875, 0.556, 0.875, 0.625, 0.875, 0.6957, 0.875, 0.625, 0.875, 0.625, 0.875, 0.694, 0.875, 0.694, 0.875, 0.625, 0.875, 0.625, 0.875, 0.6923, 0.875, 0.625, 0.875, 0.5577, 0.875, 0.5639, 0.875, 0.625, 0.875, 0.6923, 0.875, 0.625, 0.875, 0.625, 0.875, 0.6861, 0.875, 0.6861, 0.875, 0.625, 0.875, 0.625, 0.875, 0.6798, 0.875, 0.625, 0.875, 0.5701, 0.875, 0.5719, 0.875, 0.625, 0.875, 0.6798, 0.875, 0.625, 0.875, 0.625, 0.875, 0.6781, 0.875, 0.6781, 0.875, 0.625, 0.875, 0.625, 0.875, 0.6763, 0.875, 0.5, 0.875, 0.5, 0.875, 0.5172, 0.875, 0.5172, 0.875, 0.5, 0.875, 0.5, 0.875, 0.5172, 0.875, 0.5172, 0.875, 0.5172, 0.875, 0.5172, 0.875, 0.5345, 0.875, 0.5345, 0.875, 0.75, 0.875, 0.75, 0.875, 0.7327, 0.875, 0.7327, 0.875, 0.75, 0.875, 0.75, 0.875, 0.7327, 0.875, 0.7327, 0.875, 0.7327, 0.875, 0.7327, 0.875, 0.7155, 0.875, 0.7155, 0.875, 0.5367, 0.875, 0.5345, 0.875, 0.5172, 0.875, 0.5184, 0.875, 0.539, 0.875, 0.5367, 0.875, 0.5184, 0.875, 0.5195, 0.875, 0.5195, 0.875, 0.5184, 0.875, 0.5, 0.875, 0.5, 0.875, 0.7132, 0.875, 0.711, 0.875, 0.7305, 0.875, 0.7316, 0.875, 0.7155, 0.875, 0.7132, 0.875, 0.7316, 0.875, 0.7327, 0.875, 0.7327, 0.875, 0.7316, 0.875, 0.75, 0.875, 0.75, 0.875, 0.5, 0.875, 0.5, 0.875, 0.5228, 0.875, 0.5212, 0.875, 0.5, 0.875, 0.5, 0.875, 0.5212, 0.875, 0.5195, 0.875, 0.5195, 0.875, 0.5212, 0.875, 0.5423, 0.875, 0.539, 0.875, 0.75, 0.875, 0.75, 0.875, 0.7305, 0.875, 0.7288, 0.875, 0.75, 0.875, 0.75, 0.875, 0.7288, 0.875, 0.7271, 0.875, 0.7271, 0.875, 0.7288, 0.875, 0.7076, 0.875, 0.7042, 0.875, 0.5, 0.875, 0.5, 0.875, 0.5258, 0.875, 0.5243, 0.875, 0.5, 0.875, 0.5, 0.875, 0.5243, 0.875, 0.5228, 0.875, 0.5228, 0.875, 0.5243, 0.875, 0.5486, 0.875, 0.5457, 0.875, 0.75, 0.875, 0.75, 0.875, 0.7271, 0.875, 0.7257, 0.875, 0.75, 0.875, 0.75, 0.875, 0.7257, 0.875, 0.7242, 0.875, 0.7242, 0.875, 0.7257, 0.875, 0.7013, 0.875, 0.6984, 0.875, 0.5529, 0.875, 0.5516, 0.875, 0.5258, 0.875, 0.5265, 0.875, 0.5543, 0.875, 0.5529, 0.875, 0.5265, 0.875, 0.5271, 0.875, 0.5271, 0.875, 0.5265, 0.875, 0.5, 0.875, 0.5, 0.875, 0.6971, 0.875, 0.6957, 0.875, 0.7228, 0.875, 0.7235, 0.875, 0.6984, 0.875, 0.6971, 0.875, 0.7235, 0.875, 0.7242, 0.875, 0.7242, 0.875, 0.7235, 0.875, 0.75, 0.875, 0.75, 0.875, 0.5, 0.875, 0.5, 0.875, 0.5288, 0.875, 0.528, 0.875, 0.5, 0.875, 0.5, 0.875, 0.528, 0.875, 0.5271, 0.875, 0.5271, 0.875, 0.528, 0.875, 0.556, 0.875, 0.5543, 0.875, 0.75, 0.875, 0.75, 0.875, 0.7228, 0.875, 0.722, 0.875, 0.75, 0.875, 0.75, 0.875, 0.722, 0.875, 0.7212, 0.875, 0.7212, 0.875, 0.722, 0.875, 0.694, 0.875, 0.6923, 0.875, 0.5639, 0.875, 0.5577, 0.875, 0.5288, 0.875, 0.532, 0.875, 0.5701, 0.875, 0.5639, 0.875, 0.532, 0.875, 0.5351, 0.875, 0.5351, 0.875, 0.532, 0.875, 0.5, 0.875, 0.5, 0.875, 0.75, 0.875, 0.7212, 0.875, 0.7149, 0.875, 0.75, 0.875, 0.6861, 0.875, 0.6798, 0.875, 0.7149, 0.875, 0.7212, 0.875, 0.6861, 0.875, 0.7149, 0.875, 0.625, 0.875, 0.5737, 0.875, 0.5369, 0.875, 0.625, 0.875, 0.6763, 0.875, 0.625, 0.875, 0.625, 0.875, 0.7131, 0.875, 0.7131, 0.875, 0.625, 0.875, 0.625, 0.875, 0.75, 0.875, 0.5719, 0.875, 0.5701, 0.875, 0.5351, 0.875, 0.536, 0.875, 0.5737, 0.875, 0.5719, 0.875, 0.536, 0.875, 0.5369, 0.875, 0.5369, 0.875, 0.536, 0.875, 0.5, 0.875, 0.5, 0.875, 0.6781, 0.875, 0.6763, 0.875, 0.7131, 0.875, 0.714, 0.875, 0.6798, 0.875, 0.6781, 0.875, 0.714, 0.875, 0.7149, 0.875, 0.7149, 0.875, 0.714, 0.875, 0.75, 0.875, 0.75, 0.375, 1.0, 0.5922, 1.0, 0.5927, 1.0, 0.5932, 1.0, 0.375, 1.0, 0.875, 0.714, 0.875, 0.7131, 0.875, 0.75, 0.875, 0.75, 0.875, 0.536, 0.875, 0.5351, 0.875, 0.5, 0.875, 0.5, 0.875, 0.625, 0.875, 0.5369, 0.875, 0.5, 0.875, 0.625, 0.875, 0.6923, 0.875, 0.6861, 0.875, 0.7212, 0.875, 0.532, 0.875, 0.5288, 0.875, 0.5, 0.875, 0.5, 0.875, 0.722, 0.875, 0.7228, 0.875, 0.6957, 0.875, 0.694, 0.875, 0.528, 0.875, 0.5288, 0.875, 0.5577, 0.875, 0.556, 0.875, 0.7235, 0.875, 0.7228, 0.875, 0.75, 0.875, 0.75, 0.875, 0.5265, 0.875, 0.5258, 0.875, 0.5, 0.875, 0.5, 0.875, 0.7257, 0.875, 0.7271, 0.875, 0.7042, 0.875, 0.7013, 0.875, 0.5243, 0.875, 0.5258, 0.875, 0.5516, 0.875, 0.5486, 0.875, 0.7288, 0.875, 0.7305, 0.875, 0.711, 0.875, 0.7076, 0.875, 0.5212, 0.875, 0.5228, 0.875, 0.5457, 0.875, 0.5423, 0.875, 0.7316, 0.875, 0.7305, 0.875, 0.75, 0.875, 0.75, 0.875, 0.5184, 0.875, 0.5172, 0.875, 0.5, 0.875, 0.5, 0.875, 0.7327, 0.875, 0.7327, 0.875, 0.7155, 0.875, 0.7155, 0.875, 0.5172, 0.875, 0.5172, 0.875, 0.5345, 0.875, 0.5345, 0.125, 0.5, 0.125, 0.75, 0.125, 0.75, 0.125, 0.5, 0.5556, 0.25, 0.375, 0.25, 0.375, 0.25, 0.5269, 0.25, 0.5412, 0.25, 0.875, 0.625, 0.875, 0.5719, 0.875, 0.5737, 0.875, 0.625, 0.5541, 0.25, 0.375, 0.25, 0.375, 0.25, 0.5556, 0.25, 0.5549, 0.25, 0.875, 0.625, 0.875, 0.5639, 0.875, 0.5701, 0.875, 0.625, 0.375, 1.0, 0.5556, 1.0, 0.5413, 1.0, 0.5269, 1.0, 0.375, 1.0, 0.375, 0.0, 0.5269, 0.0, 0.5269, 0.125, 0.5269, 0.25, 0.375, 0.25, 0.875, 0.625, 0.875, 0.556, 0.875, 0.5577, 0.875, 0.625, 0.375, 1.0, 0.5542, 1.0, 0.5556, 1.0, 0.375, 1.0, 0.125, 0.5, 0.125, 0.75, 0.125, 0.75, 0.125, 0.5, 0.125, 0.5, 0.125, 0.75, 0.125, 0.75, 0.125, 0.5, 0.125, 0.5, 0.125, 0.75, 0.125, 0.75, 0.125, 0.5, 0.5781, 0.25, 0.375, 0.25, 0.375, 0.25, 0.5737, 0.25, 0.5759, 0.25, 0.875, 0.625, 0.875, 0.5529, 0.875, 0.5543, 0.875, 0.625, 0.5737, 0.25, 0.375, 0.25, 0.375, 0.25, 0.5541, 0.25, 0.5639, 0.25, 0.875, 0.625, 0.875, 0.5486, 0.875, 0.5516, 0.875, 0.625, 0.375, 1.0, 0.5782, 1.0, 0.576, 1.0, 0.5738, 1.0, 0.375, 1.0, 0.125, 0.5, 0.125, 0.75, 0.125, 0.75, 0.125, 0.5, 0.375, 1.0, 0.5738, 1.0, 0.564, 1.0, 0.5542, 1.0, 0.375, 1.0, 0.875, 0.625, 0.875, 0.5423, 0.875, 0.5457, 0.875, 0.625, 0.375, 1.0, 0.5821, 1.0, 0.5801, 1.0, 0.5782, 1.0, 0.375, 1.0, 0.125, 0.5, 0.125, 0.75, 0.125, 0.75, 0.125, 0.5, 0.5824, 0.25, 0.375, 0.25, 0.375, 0.25, 0.5781, 0.25, 0.5802, 0.25, 0.125, 0.5, 0.125, 0.75, 0.125, 0.75, 0.125, 0.5, 0.5934, 0.25, 0.375, 0.25, 0.375, 0.25, 0.5916, 0.25, 0.5925, 0.25, 0.875, 0.625, 0.875, 0.5367, 0.875, 0.539, 0.875, 0.625, 0.5916, 0.25, 0.375, 0.25, 0.375, 0.25, 0.5824, 0.25, 0.587, 0.25, 0.875, 0.625, 0.875, 0.5345, 0.875, 0.5345, 0.875, 0.625, 0.375, 1.0, 0.5932, 1.0, 0.5923, 1.0, 0.5914, 1.0, 0.375, 1.0, 0.125, 0.5, 0.125, 0.75, 0.125, 0.75, 0.125, 0.5, 0.375, 1.0, 0.5914, 1.0, 0.5867, 1.0, 0.5821, 1.0, 0.375, 1.0, 0.5924, 0.25, 0.375, 0.25, 0.375, 0.25, 0.5934, 0.25, 0.5929, 0.25, 0.779, 0.2306, 0.7747, 0.2253, 0.7747, 0.2253, 0.779, 0.2306, 0.7209, 0.2065, 0.713, 0.213, 0.713, 0.213, 0.7209, 0.2065, 0.7065, 0.2209, 0.7016, 0.23, 0.7016, 0.23, 0.7065, 0.2209, 0.7177, 0.2634, 0.721, 0.2694, 0.721, 0.2694, 0.7177, 0.2634, 0.8024, 0.25, 0.8014, 0.2398, 0.8014, 0.2398, 0.8024, 0.25, 0.7016, 0.23, 0.6986, 0.2398, 0.6986, 0.2398, 0.7016, 0.23, 0.8014, 0.2398, 0.7984, 0.23, 0.7984, 0.23, 0.8014, 0.2398, 0.6986, 0.2398, 0.6976, 0.25, 0.6976, 0.25, 0.6986, 0.2398, 0.7984, 0.23, 0.7935, 0.2209, 0.7935, 0.2209, 0.7984, 0.23, 0.6976, 0.25, 0.6986, 0.2602, 0.6986, 0.2602, 0.6976, 0.25, 0.7935, 0.2209, 0.787, 0.213, 0.787, 0.213, 0.7935, 0.2209, 0.6986, 0.2602, 0.7016, 0.27, 0.7016, 0.27, 0.6986, 0.2602, 0.787, 0.213, 0.7791, 0.2065, 0.7791, 0.2065, 0.787, 0.213, 0.7016, 0.27, 0.7065, 0.2791, 0.7065, 0.2791, 0.7016, 0.27, 0.7791, 0.2065, 0.77, 0.2016, 0.77, 0.2016, 0.7791, 0.2065, 0.75, 0.3024, 0.7602, 0.3014, 0.7602, 0.3014, 0.75, 0.3024, 0.7065, 0.2791, 0.713, 0.287, 0.713, 0.287, 0.7065, 0.2791, 0.77, 0.2016, 0.7602, 0.1986, 0.7602, 0.1986, 0.77, 0.2016, 0.7602, 0.3014, 0.77, 0.2984, 0.77, 0.2984, 0.7602, 0.3014, 0.713, 0.287, 0.7209, 0.2935, 0.7209, 0.2935, 0.713, 0.287, 0.7602, 0.1986, 0.75, 0.1976, 0.75, 0.1976, 0.7602, 0.1986, 0.77, 0.2984, 0.7791, 0.2935, 0.7791, 0.2935, 0.77, 0.2984, 0.7209, 0.2935, 0.73, 0.2984, 0.73, 0.2984, 0.7209, 0.2935, 0.75, 0.1976, 0.7398, 0.1986, 0.7398, 0.1986, 0.75, 0.1976, 0.7791, 0.2935, 0.787, 0.287, 0.787, 0.287, 0.7791, 0.2935, 0.73, 0.2984, 0.7398, 0.3014, 0.7398, 0.3014, 0.73, 0.2984, 0.7398, 0.1986, 0.73, 0.2016, 0.73, 0.2016, 0.7398, 0.1986, 0.787, 0.287, 0.7935, 0.2791, 0.7935, 0.2791, 0.787, 0.287, 0.7398, 0.3014, 0.75, 0.3024, 0.75, 0.3024, 0.7398, 0.3014, 0.73, 0.2016, 0.7209, 0.2065, 0.7209, 0.2065, 0.73, 0.2016, 0.7935, 0.2791, 0.7984, 0.27, 0.7984, 0.27, 0.7935, 0.2791, 0.713, 0.213, 0.7065, 0.2209, 0.7065, 0.2209, 0.713, 0.213, 0.7984, 0.27, 0.8014, 0.2602, 0.8014, 0.2602, 0.7984, 0.27, 0.7151, 0.25, 0.7158, 0.2568, 0.7158, 0.2568, 0.7151, 0.25, 0.7568, 0.2842, 0.75, 0.2849, 0.75, 0.3024, 0.7602, 0.3014, 0.7694, 0.279, 0.7634, 0.2823, 0.77, 0.2984, 0.7791, 0.2935, 0.779, 0.2694, 0.7747, 0.2747, 0.787, 0.287, 0.7935, 0.2791, 0.7842, 0.2568, 0.7823, 0.2634, 0.7984, 0.27, 0.8014, 0.2602, 0.7842, 0.2432, 0.7849, 0.25, 0.8024, 0.25, 0.8014, 0.2398, 0.779, 0.2306, 0.7823, 0.2366, 0.7984, 0.23, 0.7935, 0.2209, 0.7694, 0.221, 0.7747, 0.2253, 0.787, 0.213, 0.7791, 0.2065, 0.7568, 0.2158, 0.7634, 0.2177, 0.77, 0.2016, 0.7602, 0.1986, 0.7432, 0.2158, 0.75, 0.2151, 0.75, 0.1976, 0.7398, 0.1986, 0.7306, 0.221, 0.7366, 0.2177, 0.73, 0.2016, 0.7209, 0.2065, 0.721, 0.2306, 0.7253, 0.2253, 0.713, 0.213, 0.7065, 0.2209, 0.7158, 0.2432, 0.7177, 0.2366, 0.7016, 0.23, 0.6986, 0.2398, 0.7158, 0.2568, 0.7151, 0.25, 0.6976, 0.25, 0.6986, 0.2602, 0.721, 0.2694, 0.7177, 0.2634, 0.7016, 0.27, 0.7065, 0.2791, 0.7306, 0.279, 0.7253, 0.2747, 0.713, 0.287, 0.7209, 0.2935, 0.7432, 0.2842, 0.7366, 0.2823, 0.73, 0.2984, 0.7398, 0.3014, 0.7177, 0.2366, 0.7158, 0.2432, 0.7158, 0.2432, 0.7177, 0.2366, 0.75, 0.2849, 0.7568, 0.2842, 0.7568, 0.2842, 0.75, 0.2849, 0.7634, 0.2177, 0.7568, 0.2158, 0.7568, 0.2158, 0.7634, 0.2177, 0.7253, 0.2747, 0.7306, 0.279, 0.7306, 0.279, 0.7253, 0.2747, 0.7634, 0.2823, 0.7694, 0.279, 0.7694, 0.279, 0.7634, 0.2823, 0.75, 0.2151, 0.7432, 0.2158, 0.7432, 0.2158, 0.75, 0.2151, 0.7366, 0.2823, 0.7432, 0.2842, 0.7432, 0.2842, 0.7366, 0.2823, 0.7747, 0.2747, 0.779, 0.2694, 0.779, 0.2694, 0.7747, 0.2747, 0.7366, 0.2177, 0.7306, 0.221, 0.7306, 0.221, 0.7366, 0.2177, 0.7306, 0.221, 0.7253, 0.2253, 0.7253, 0.2253, 0.7306, 0.221, 0.7253, 0.2253, 0.721, 0.2306, 0.721, 0.2306, 0.7253, 0.2253, 0.721, 0.2306, 0.7177, 0.2366, 0.7177, 0.2366, 0.721, 0.2306, 0.7177, 0.2366, 0.7158, 0.2432, 0.7158, 0.2432, 0.7177, 0.2366, 0.7158, 0.2432, 0.7151, 0.25, 0.7151, 0.25, 0.7158, 0.2432, 0.7158, 0.2568, 0.7177, 0.2634, 0.7177, 0.2634, 0.7158, 0.2568, 0.7568, 0.2158, 0.75, 0.2151, 0.75, 0.2151, 0.7568, 0.2158, 0.7306, 0.279, 0.7366, 0.2823, 0.7366, 0.2823, 0.7306, 0.279, 0.7306, 0.279, 0.7366, 0.2823, 0.7366, 0.2823, 0.7306, 0.279, 0.7694, 0.279, 0.7747, 0.2747, 0.7747, 0.2747, 0.7694, 0.279, 0.7694, 0.279, 0.7747, 0.2747, 0.7747, 0.2747, 0.7694, 0.279, 0.7432, 0.2158, 0.7366, 0.2177, 0.7366, 0.2177, 0.7432, 0.2158, 0.7432, 0.2158, 0.7366, 0.2177, 0.7366, 0.2177, 0.7432, 0.2158, 0.7432, 0.2842, 0.75, 0.2849, 0.75, 0.2849, 0.7432, 0.2842, 0.7432, 0.2842, 0.75, 0.2849, 0.75, 0.2849, 0.7432, 0.2842, 0.779, 0.2694, 0.7823, 0.2634, 0.7823, 0.2634, 0.779, 0.2694, 0.779, 0.2694, 0.7823, 0.2634, 0.7823, 0.2634, 0.779, 0.2694, 0.7823, 0.2366, 0.779, 0.2306, 0.779, 0.2306, 0.7823, 0.2366, 0.7823, 0.2634, 0.7842, 0.2568, 0.7842, 0.2568, 0.7823, 0.2634, 0.7823, 0.2634, 0.7842, 0.2568, 0.7842, 0.2568, 0.7823, 0.2634, 0.7842, 0.2432, 0.7823, 0.2366, 0.7823, 0.2366, 0.7842, 0.2432, 0.7842, 0.2568, 0.7849, 0.25, 0.7849, 0.25, 0.7842, 0.2568, 0.7842, 0.2568, 0.7849, 0.25, 0.7849, 0.25, 0.7842, 0.2568, 0.7823, 0.2366, 0.779, 0.2306, 0.779, 0.2306, 0.7823, 0.2366, 0.7849, 0.25, 0.7842, 0.2432, 0.7842, 0.2432, 0.7849, 0.25, 0.7849, 0.25, 0.7842, 0.2432, 0.7842, 0.2432, 0.7849, 0.25, 0.779, 0.2306, 0.7747, 0.2253, 0.7747, 0.2253, 0.779, 0.2306, 0.7842, 0.2432, 0.7823, 0.2366, 0.7823, 0.2366, 0.7842, 0.2432, 0.7747, 0.2253, 0.7694, 0.221, 0.7694, 0.221, 0.7747, 0.2253, 0.7747, 0.2253, 0.7694, 0.221, 0.7694, 0.221, 0.7747, 0.2253, 0.7151, 0.25, 0.7158, 0.2568, 0.7158, 0.2568, 0.7151, 0.25, 0.7694, 0.221, 0.7634, 0.2177, 0.7634, 0.2177, 0.7694, 0.221, 0.7694, 0.221, 0.7634, 0.2177, 0.7634, 0.2177, 0.7694, 0.221, 0.721, 0.2694, 0.7253, 0.2747, 0.7253, 0.2747, 0.721, 0.2694, 0.721, 0.2694, 0.7253, 0.2747, 0.7253, 0.2747, 0.721, 0.2694, 0.7568, 0.2842, 0.7634, 0.2823, 0.7634, 0.2823, 0.7568, 0.2842, 0.7568, 0.2842, 0.7634, 0.2823, 0.7634, 0.2823, 0.7568, 0.2842, 0.7747, 0.2253, 0.7694, 0.221, 0.7694, 0.221, 0.7747, 0.2253, 0.7849, 0.25, 0.7842, 0.2432, 0.7842, 0.2432, 0.7849, 0.25, 0.8014, 0.2602, 0.8024, 0.25, 0.8024, 0.25, 0.8014, 0.2602, 0.7634, 0.2823, 0.7568, 0.2842, 0.7602, 0.3014, 0.77, 0.2984, 0.7747, 0.2747, 0.7694, 0.279, 0.7791, 0.2935, 0.787, 0.287, 0.7823, 0.2634, 0.779, 0.2694, 0.7935, 0.2791, 0.7984, 0.27, 0.7849, 0.25, 0.7842, 0.2568, 0.8014, 0.2602, 0.8024, 0.25, 0.7823, 0.2366, 0.7842, 0.2432, 0.8014, 0.2398, 0.7984, 0.23, 0.7747, 0.2253, 0.779, 0.2306, 0.7935, 0.2209, 0.787, 0.213, 0.7634, 0.2177, 0.7694, 0.221, 0.7791, 0.2065, 0.77, 0.2016, 0.75, 0.2151, 0.7568, 0.2158, 0.7602, 0.1986, 0.75, 0.1976, 0.7366, 0.2177, 0.7432, 0.2158, 0.7398, 0.1986, 0.73, 0.2016, 0.7253, 0.2253, 0.7306, 0.221, 0.7209, 0.2065, 0.713, 0.213, 0.7177, 0.2366, 0.721, 0.2306, 0.7065, 0.2209, 0.7016, 0.23, 0.7151, 0.25, 0.7158, 0.2432, 0.6986, 0.2398, 0.6976, 0.25, 0.7177, 0.2634, 0.7158, 0.2568, 0.6986, 0.2602, 0.7016, 0.27, 0.7253, 0.2747, 0.721, 0.2694, 0.7065, 0.2791, 0.713, 0.287, 0.7366, 0.2823, 0.7306, 0.279, 0.7209, 0.2935, 0.73, 0.2984, 0.75, 0.2849, 0.7432, 0.2842, 0.7398, 0.3014, 0.75, 0.3024, 0.7694, 0.221, 0.7634, 0.2177, 0.7634, 0.2177, 0.7694, 0.221, 0.721, 0.2694, 0.7253, 0.2747, 0.7253, 0.2747, 0.721, 0.2694, 0.7568, 0.2842, 0.7634, 0.2823, 0.7634, 0.2823, 0.7568, 0.2842, 0.7568, 0.2158, 0.75, 0.2151, 0.75, 0.2151, 0.7568, 0.2158, 0.7306, 0.279, 0.7366, 0.2823, 0.7366, 0.2823, 0.7306, 0.279, 0.7694, 0.279, 0.7747, 0.2747, 0.7747, 0.2747, 0.7694, 0.279, 0.7432, 0.2158, 0.7366, 0.2177, 0.7366, 0.2177, 0.7432, 0.2158, 0.7432, 0.2842, 0.75, 0.2849, 0.75, 0.2849, 0.7432, 0.2842, 0.779, 0.2694, 0.7823, 0.2634, 0.7823, 0.2634, 0.779, 0.2694, 0.7823, 0.2634, 0.7842, 0.2568, 0.7842, 0.2568, 0.7823, 0.2634, 0.7842, 0.2568, 0.7849, 0.25, 0.7849, 0.25, 0.7842, 0.2568, 0.7823, 0.2366, 0.779, 0.2306, 0.779, 0.2306, 0.7823, 0.2366, 0.779, 0.2306, 0.7747, 0.2253, 0.7747, 0.2253, 0.779, 0.2306, 0.7158, 0.2432, 0.7151, 0.25, 0.7151, 0.25, 0.7158, 0.2432, 0.7158, 0.2568, 0.7177, 0.2634, 0.7177, 0.2634, 0.7158, 0.2568, 0.7568, 0.2158, 0.75, 0.2151, 0.75, 0.2151, 0.7568, 0.2158, 0.7158, 0.2432, 0.7151, 0.25, 0.7151, 0.25, 0.7158, 0.2432, 0.7151, 0.25, 0.7158, 0.2568, 0.7158, 0.2568, 0.7151, 0.25, 0.7158, 0.2568, 0.7177, 0.2634, 0.7177, 0.2634, 0.7158, 0.2568, 0.7177, 0.2634, 0.721, 0.2694, 0.721, 0.2694, 0.7177, 0.2634, 0.75, 0.2849, 0.7568, 0.2842, 0.7568, 0.2842, 0.75, 0.2849, 0.7634, 0.2177, 0.7568, 0.2158, 0.7568, 0.2158, 0.7634, 0.2177, 0.7253, 0.2747, 0.7306, 0.279, 0.7306, 0.279, 0.7253, 0.2747, 0.7634, 0.2823, 0.7694, 0.279, 0.7694, 0.279, 0.7634, 0.2823, 0.75, 0.2151, 0.7432, 0.2158, 0.7432, 0.2158, 0.75, 0.2151, 0.7366, 0.2823, 0.7432, 0.2842, 0.7432, 0.2842, 0.7366, 0.2823, 0.7747, 0.2747, 0.779, 0.2694, 0.779, 0.2694, 0.7747, 0.2747, 0.7366, 0.2177, 0.7306, 0.221, 0.7306, 0.221, 0.7366, 0.2177, 0.7306, 0.221, 0.7253, 0.2253, 0.7253, 0.2253, 0.7306, 0.221, 0.7253, 0.2253, 0.721, 0.2306, 0.721, 0.2306, 0.7253, 0.2253, 0.721, 0.2306, 0.7177, 0.2366, 0.7177, 0.2366, 0.721, 0.2306, 0.75, 0.2849, 0.7568, 0.2842, 0.7634, 0.2823, 0.7694, 0.279, 0.7747, 0.2747, 0.779, 0.2694, 0.7823, 0.2634, 0.7842, 0.2568, 0.7849, 0.25, 0.7842, 0.2432, 0.7823, 0.2366, 0.779, 0.2306, 0.7747, 0.2253, 0.7694, 0.221, 0.7634, 0.2177, 0.7568, 0.2158, 0.75, 0.2151, 0.7432, 0.2158, 0.7366, 0.2177, 0.7306, 0.221, 0.7253, 0.2253, 0.721, 0.2306, 0.7177, 0.2366, 0.7158, 0.2432, 0.7151, 0.25, 0.7158, 0.2568, 0.7177, 0.2634, 0.721, 0.2694, 0.7253, 0.2747, 0.7306, 0.279, 0.7366, 0.2823, 0.7432, 0.2842, 0.7177, 0.2634, 0.721, 0.2694, 0.721, 0.2694, 0.7177, 0.2634, 0.75, 0.2849, 0.7568, 0.2842, 0.7568, 0.2842, 0.75, 0.2849, 0.7634, 0.2177, 0.7568, 0.2158, 0.7568, 0.2158, 0.7634, 0.2177, 0.7253, 0.2747, 0.7306, 0.279, 0.7306, 0.279, 0.7253, 0.2747, 0.7634, 0.2823, 0.7694, 0.279, 0.7694, 0.279, 0.7634, 0.2823, 0.75, 0.2151, 0.7432, 0.2158, 0.7432, 0.2158, 0.75, 0.2151, 0.7366, 0.2823, 0.7432, 0.2842, 0.7432, 0.2842, 0.7366, 0.2823, 0.7747, 0.2747, 0.779, 0.2694, 0.779, 0.2694, 0.7747, 0.2747, 0.7366, 0.2177, 0.7306, 0.221, 0.7306, 0.221, 0.7366, 0.2177, 0.7306, 0.221, 0.7253, 0.2253, 0.7253, 0.2253, 0.7306, 0.221, 0.7253, 0.2253, 0.721, 0.2306, 0.721, 0.2306, 0.7253, 0.2253, 0.721, 0.2306, 0.7177, 0.2366, 0.7177, 0.2366, 0.721, 0.2306, 0.7177, 0.2366, 0.7158, 0.2432, 0.7158, 0.2432, 0.7177, 0.2366, 0.7842, 0.2432, 0.7823, 0.2366, 0.7823, 0.2366, 0.7842, 0.2432])
me_cylinder_019.materials.append(mat_medium_wood_003)
me_cylinder_019.use_mirror_x = True
me_cylinder_019.update()
me_plane_014 = bpy.data.meshes.new('Plane.014')
me_plane_014.from_pydata([(-1.118e-08, 0.0, -0.105), (-0.8026, 0.9227, -0.105), (-0.7279, 1.0, -0.105), (-0.7586, 0.9452, -0.105), (-0.7989, 0.9466, -0.105), (-0.7883, 0.9682, -0.105), (-0.7718, 0.9852, -0.105), (-0.751, 0.9962, -0.105), (-0.7279, -1.0, -0.105), (-0.8026, -0.9227, -0.105), (-0.7586, -0.9452, -0.105), (-0.751, -0.9962, -0.105), (-0.7718, -0.9852, -0.105), (-0.7883, -0.9682, -0.105), (-0.7989, -0.9466, -0.105), (0.8026, -0.9227, -0.105), (0.7279, -1.0, -0.105), (0.7586, -0.9452, -0.105), (0.7989, -0.9466, -0.105), (0.7883, -0.9682, -0.105), (0.7718, -0.9852, -0.105), (0.751, -0.9962, -0.105), (0.7279, 1.0, -0.105), (0.8026, 0.9227, -0.105), (0.7586, 0.9452, -0.105), (0.751, 0.9962, -0.105), (0.7718, 0.9852, -0.105), (0.7883, 0.9682, -0.105), (0.7989, 0.9466, -0.105), (-0.7879, -0.9038, 0.105), (-0.7129, -0.9818, 0.105), (-0.7843, -0.9279, 0.105), (-0.7736, -0.9496, 0.105), (-0.757, -0.9669, 0.105), (-0.7361, -0.978, 0.105), (-0.8026, -0.9225, 0.08679), (-0.7277, -1.0, 0.08679), (-0.7989, -0.9464, 0.08679), (-0.7883, -0.968, 0.08679), (-0.7717, -0.9852, 0.08679), (-0.7509, -0.9962, 0.08679), (0.7129, -0.9818, 0.105), (0.7879, -0.9038, 0.105), (0.7361, -0.978, 0.105), (0.757, -0.9669, 0.105), (0.7736, -0.9496, 0.105), (0.7843, -0.9279, 0.105), (0.7277, -1.0, 0.08679), (0.8026, -0.9225, 0.08679), (0.7509, -0.9962, 0.08679), (0.7717, -0.9852, 0.08679), (0.7883, -0.968, 0.08679), (0.7989, -0.9464, 0.08679), (-0.7277, 1.0, 0.08679), (-0.8026, 0.9225, 0.08679), (-0.7509, 0.9962, 0.08679), (-0.7717, 0.9852, 0.08679), (-0.7883, 0.968, 0.08679), (-0.7989, 0.9464, 0.08679), (-0.7129, 0.9818, 0.105), (-0.7879, 0.9038, 0.105), (-0.7361, 0.978, 0.105), (-0.757, 0.9669, 0.105), (-0.7736, 0.9496, 0.105), (-0.7843, 0.9279, 0.105), (0.7879, 0.9038, 0.105), (0.7129, 0.9818, 0.105), (0.7843, 0.9279, 0.105), (0.7736, 0.9496, 0.105), (0.757, 0.9669, 0.105), (0.7361, 0.978, 0.105), (0.8026, 0.9225, 0.08679), (0.7277, 1.0, 0.08679), (0.7989, 0.9464, 0.08679), (0.7883, 0.968, 0.08679), (0.7717, 0.9852, 0.08679), (0.7509, 0.9962, 0.08679)], [], [(0, 24, 23, 15, 17), (0, 17, 16, 8, 10), (42, 48, 71, 65), (60, 54, 35, 29), (72, 22, 2, 53), (36, 8, 16, 47), (48, 15, 23, 71), (0, 10, 9, 1, 3), (30, 36, 47, 41), (29, 31, 32, 33, 34, 30, 41, 43, 44, 45, 46, 42, 65, 67, 68, 69, 70, 66, 59, 61, 62, 63, 64, 60), (66, 72, 53, 59), (0, 3, 2, 22, 24), (1, 4, 3), (4, 5, 3), (5, 6, 3), (6, 7, 3), (7, 2, 3), (8, 11, 10), (11, 12, 10), (12, 13, 10), (13, 14, 10), (14, 9, 10), (15, 18, 17), (18, 19, 17), (19, 20, 17), (20, 21, 17), (21, 16, 17), (22, 25, 24), (25, 26, 24), (26, 27, 24), (27, 28, 24), (28, 23, 24), (54, 60, 64, 58), (58, 64, 63, 57), (57, 63, 62, 56), (56, 62, 61, 55), (55, 61, 59, 53), (29, 35, 37, 31), (31, 37, 38, 32), (32, 38, 39, 33), (33, 39, 40, 34), (34, 40, 36, 30), (41, 47, 49, 43), (43, 49, 50, 44), (44, 50, 51, 45), (45, 51, 52, 46), (46, 52, 48, 42), (65, 71, 73, 67), (67, 73, 74, 68), (68, 74, 75, 69), (69, 75, 76, 70), (70, 76, 72, 66), (1, 54, 58, 4), (4, 58, 57, 5), (5, 57, 56, 6), (6, 56, 55, 7), (7, 55, 53, 2), (35, 9, 14, 37), (37, 14, 13, 38), (38, 13, 12, 39), (39, 12, 11, 40), (40, 11, 8, 36), (47, 16, 21, 49), (49, 21, 20, 50), (50, 20, 19, 51), (51, 19, 18, 52), (52, 18, 15, 48), (71, 23, 28, 73), (73, 28, 27, 74), (74, 27, 26, 75), (75, 26, 25, 76), (76, 25, 22, 72), (54, 1, 9, 35)])
_uv = me_plane_014.uv_layers.new(name='UVMap')
_uv.uv.foreach_set('vector', [0.6052, 0.6052, 0.9748, 0.9748, 1.0, 0.9614, 1.0, 0.03863, 0.9748, 0.02518, 0.6052, 0.3948, 0.9748, 0.02518, 0.9535, 0.0, 0.04652, 0.0, 0.02518, 0.02518, 0.9909, 0.0481, 1.0, 0.03877, 1.0, 0.9612, 0.9909, 0.9519, 0.009108, 0.9519, 0.0, 0.9612, 0.0, 0.03877, 0.009108, 0.0481, 0.9534, 1.0, 0.9535, 1.0, 0.04652, 1.0, 0.04663, 1.0, 0.04663, 0.0, 0.04652, 0.0, 0.9535, 0.0, 0.9534, 0.0, 1.0, 0.03877, 1.0, 0.03863, 1.0, 0.9614, 1.0, 0.9612, 0.3948, 0.3948, 0.02518, 0.02518, 0.0, 0.03863, 0.0, 0.9614, 0.02518, 0.9748, 0.05588, 0.009108, 0.04663, 0.0, 0.9534, 0.0, 0.9441, 0.009108, 0.009108, 0.0481, 0.01047, 0.03605, 0.01442, 0.02518, 0.02839, 0.01407, 0.04143, 0.01038, 0.05588, 0.009108, 0.9441, 0.009108, 0.9586, 0.01038, 0.9716, 0.01407, 0.9856, 0.02518, 0.9895, 0.03605, 0.9909, 0.0481, 0.9909, 0.9519, 0.9895, 0.9639, 0.9856, 0.9748, 0.9716, 0.9859, 0.9586, 0.9896, 0.9441, 0.9909, 0.05588, 0.9909, 0.04143, 0.9896, 0.02839, 0.9859, 0.01442, 0.9748, 0.01047, 0.9639, 0.009108, 0.9519, 0.9441, 0.9909, 0.9534, 1.0, 0.04663, 1.0, 0.05588, 0.9909, 0.3948, 0.6052, 0.02518, 0.9748, 0.04652, 1.0, 0.9535, 1.0, 0.9748, 0.9748, 0.0, 0.9614, 0.0, 0.9733, 0.02518, 0.9748, 0.0, 0.9733, 0.0, 0.9841, 0.02518, 0.9748, 0.0, 0.9841, 0.0, 0.9926, 0.02518, 0.9748, 0.0, 0.9926, 0.0, 0.9981, 0.02518, 0.9748, 0.0, 0.9981, 0.0, 1.0, 0.02518, 0.9748, 0.04652, 0.0, 0.03214, 0.0, 0.02518, 0.02518, 0.03214, 0.0, 0.01918, 0.0, 0.02518, 0.02518, 0.01918, 0.0, 0.008885, 0.0, 0.02518, 0.02518, 0.008885, 0.0, 0.002277, 0.0, 0.02518, 0.02518, 0.002277, 0.0, 0.0, 0.0, 0.02518, 0.02518, 1.0, 0.03863, 1.0, 0.02669, 0.9748, 0.02518, 1.0, 0.02669, 1.0, 0.01592, 0.9748, 0.02518, 1.0, 0.01592, 1.0, 0.007378, 0.9748, 0.02518, 1.0, 0.007378, 1.0, 0.001891, 0.9748, 0.02518, 1.0, 0.001891, 1.0, 0.0, 0.9748, 0.02518, 0.9535, 1.0, 0.9679, 1.0, 0.9748, 0.9748, 0.9679, 1.0, 0.9808, 1.0, 0.9748, 0.9748, 0.9808, 1.0, 0.9911, 1.0, 0.9748, 0.9748, 0.9911, 1.0, 0.9977, 1.0, 0.9748, 0.9748, 0.9977, 1.0, 1.0, 1.0, 0.9748, 0.9748, 0.0, 0.9612, 0.009108, 0.9519, 0.01047, 0.9639, 0.000447, 0.9732, 0.000447, 0.9732, 0.01047, 0.9639, 0.01442, 0.9748, 0.001744, 0.984, 0.001744, 0.984, 0.01442, 0.9748, 0.02839, 0.9859, 0.01922, 0.9981, 0.01922, 0.9981, 0.02839, 0.9859, 0.04143, 0.9896, 0.03222, 0.9995, 0.03222, 0.9995, 0.04143, 0.9896, 0.05588, 0.9909, 0.04663, 1.0, 0.009108, 0.0481, 0.0, 0.03877, 0.000447, 0.02679, 0.01047, 0.03605, 0.01047, 0.03605, 0.000447, 0.02679, 0.001744, 0.01598, 0.01442, 0.02518, 0.01442, 0.02518, 0.001744, 0.01598, 0.01922, 0.001851, 0.02839, 0.01407, 0.02839, 0.01407, 0.01922, 0.001851, 0.03222, 0.0004744, 0.04143, 0.01038, 0.04143, 0.01038, 0.03222, 0.0004744, 0.04663, 0.0, 0.05588, 0.009108, 0.9441, 0.009108, 0.9534, 0.0, 0.9678, 0.0004744, 0.9586, 0.01038, 0.9586, 0.01038, 0.9678, 0.0004744, 0.9808, 0.001851, 0.9716, 0.01407, 0.9716, 0.01407, 0.9808, 0.001851, 0.9983, 0.01598, 0.9856, 0.02518, 0.9856, 0.02518, 0.9983, 0.01598, 0.9996, 0.02679, 0.9895, 0.03605, 0.9895, 0.03605, 0.9996, 0.02679, 1.0, 0.03877, 0.9909, 0.0481, 0.9909, 0.9519, 1.0, 0.9612, 0.9996, 0.9732, 0.9895, 0.9639, 0.9895, 0.9639, 0.9996, 0.9732, 0.9983, 0.984, 0.9856, 0.9748, 0.9856, 0.9748, 0.9983, 0.984, 0.9808, 0.9981, 0.9716, 0.9859, 0.9716, 0.9859, 0.9808, 0.9981, 0.9678, 0.9995, 0.9586, 0.9896, 0.9586, 0.9896, 0.9678, 0.9995, 0.9534, 1.0, 0.9441, 0.9909, 0.0, 0.9614, 0.0, 0.9612, 0.000447, 0.9732, 0.0, 0.9733, 0.0, 0.9733, 0.000447, 0.9732, 0.001744, 0.984, 0.0, 0.9841, 0.0, 0.9841, 0.001744, 0.984, 0.01922, 0.9981, 0.01918, 1.0, 0.01918, 1.0, 0.01922, 0.9981, 0.03222, 0.9995, 0.03214, 1.0, 0.03214, 1.0, 0.03222, 0.9995, 0.04663, 1.0, 0.04652, 1.0, 0.0, 0.03877, 0.0, 0.03863, 0.0, 0.02669, 0.000447, 0.02679, 0.000447, 0.02679, 0.0, 0.02669, 0.0, 0.01592, 0.001744, 0.01598, 0.001744, 0.01598, 0.0, 0.01592, 0.01918, 0.0, 0.01922, 0.001851, 0.01922, 0.001851, 0.01918, 0.0, 0.03214, 0.0, 0.03222, 0.0004744, 0.03222, 0.0004744, 0.03214, 0.0, 0.04652, 0.0, 0.04663, 0.0, 0.9534, 0.0, 0.9535, 0.0, 0.9679, 0.0, 0.9678, 0.0004744, 0.9678, 0.0004744, 0.9679, 0.0, 0.9808, 0.0, 0.9808, 0.001851, 0.9808, 0.001851, 0.9808, 0.0, 1.0, 0.01592, 0.9983, 0.01598, 0.9983, 0.01598, 1.0, 0.01592, 1.0, 0.02669, 0.9996, 0.02679, 0.9996, 0.02679, 1.0, 0.02669, 1.0, 0.03863, 1.0, 0.03877, 1.0, 0.9612, 1.0, 0.9614, 1.0, 0.9733, 0.9996, 0.9732, 0.9996, 0.9732, 1.0, 0.9733, 1.0, 0.9841, 0.9983, 0.984, 0.9983, 0.984, 1.0, 0.9841, 0.9808, 1.0, 0.9808, 0.9981, 0.9808, 0.9981, 0.9808, 1.0, 0.9679, 1.0, 0.9678, 0.9995, 0.9678, 0.9995, 0.9679, 1.0, 0.9535, 1.0, 0.9534, 1.0, 0.0, 0.9612, 0.0, 0.9614, 0.0, 0.03863, 0.0, 0.03877])
me_plane_014.materials.append(mat_marble)
me_plane_014.use_mirror_x = True
me_plane_014.update()

# ---- objects
ob_camera = bpy.data.objects.new('Camera', cam_camera)
ob_cylinder_005 = bpy.data.objects.new('Cylinder.005', me_cylinder_019)
ob_table__small__004 = bpy.data.objects.new('Table (Small).004', me_plane_014)

# ---- transforms, parenting, visibility, modifiers, constraints
ob_camera.location = (7.359, -6.926, 4.958)
ob_camera.rotation_euler = (1.109, 0.0, 0.8149)
ob_camera.lock_rotations_4d = False
ob_camera.empty_display_type = 'ARROWS'
ob_camera.color = (0.0, 0.0, 0.0, 0.0)
ob_camera.display_type = 'WIRE'
ob_camera.lineart.crease_threshold = 0.0
ob_cylinder_005.location = (0.0, 0.0, 0.6049)
ob_cylinder_005.scale = (0.7594, 0.7594, 0.7594)
ob_cylinder_005.visible_shadow = False
ob_cylinder_005.lineart.crease_threshold = 0.0
ob_cylinder_005.use_mesh_mirror_x = True
ob_table__small__004.location = (0.0, 0.0, 1.246)
ob_table__small__004.scale = (0.9568, 0.9568, 0.9568)
ob_table__small__004.visible_shadow = False
ob_table__small__004.lineart.crease_threshold = 0.0
ob_table__small__004.use_mesh_mirror_x = True

# ---- collection membership
col_collection.objects.link(ob_camera)
col_collection.objects.link(ob_cylinder_005)
col_collection.objects.link(ob_table__small__004)

# ---- scene / render settings (as saved in the file)
scene.camera = ob_camera
scene.frame_start = 1; scene.frame_end = 250; scene.frame_set(3)
scene.render.engine = 'BLENDER_EEVEE_NEXT'
scene.cycles.use_denoising = False
scene.cycles.samples = 128
scene.cycles.sampling_pattern = 'TABULATED_SOBOL'
scene.cycles.use_adaptive_sampling = False
scene.cycles.use_light_tree = False
scene.view_settings.view_transform = 'Filmic'
bpy.context.view_layer.update()

# ---- added for rendering (the .blend has no usable light): sun
light_auto_sun = bpy.data.lights.new('AutoSun', 'SUN')
light_auto_sun.energy = 3.0
light_auto_sun.angle = 0.0523599
ob_auto_sun = bpy.data.objects.new('AutoSun', light_auto_sun)
scene.collection.objects.link(ob_auto_sun)
ob_auto_sun.rotation_euler = (0.872665, 0.174533, 0.523599)
bpy.context.view_layer.update()
